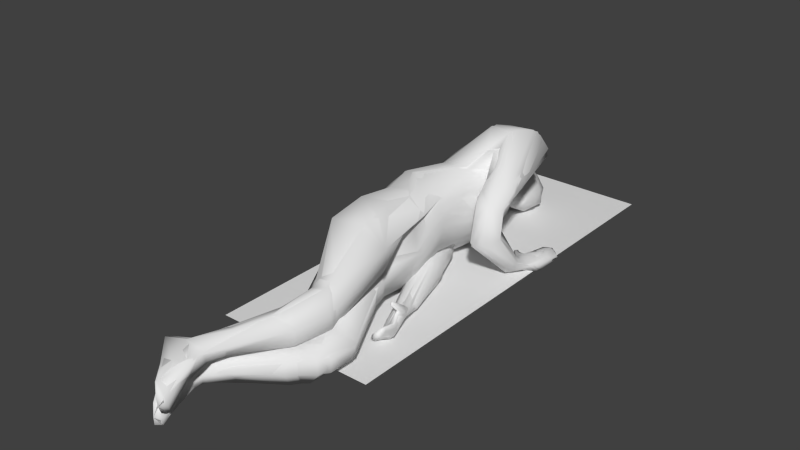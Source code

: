 # Source: corpse_security.blend  (saved by Blender 2.76.0; exported with 4.5.12 LTS)
import bpy
from mathutils import Matrix  # noqa: F401  (used for matrix-valued properties, if any)

bpy.ops.wm.read_factory_settings(use_empty=True)
scene = bpy.context.scene
scene.name = 'Scene'

# ---- collections
col_collection_1 = bpy.data.collections.new('Collection 1'); scene.collection.children.link(col_collection_1)

# ---- materials (node trees are filled in below, after node groups)
mat_material_001 = bpy.data.materials.new('Material.001')
mat_material_001.alpha_threshold = 0.0
mat_material_001.use_transparent_shadow = False
mat_material_001.roughness = 0.5
mat_material_001.specular_intensity = 0.0
mat_material_001.line_color = (0.0, 0.0, 0.0, 1.0)

# ---- material node trees

# ---- world
world_world = bpy.data.worlds.new('World'); scene.world = world_world
world_world.color = (0.05088, 0.05088, 0.05088)
world_world.use_sun_shadow = False
world_world.sun_shadow_jitter_overblur = 0.0
world_world.cycles.sampling_method = 'NONE'
world_world.cycles.sample_map_resolution = 256

# ---- meshes
me_cube_000 = bpy.data.meshes.new('Cube.000')
me_cube_000.from_pydata([(-0.1186, 0.5081, 0.2427), (0.4166, 0.9128, 0.5506), (0.1881, 0.5781, 0.3141), (-0.2784, 0.4899, 0.5915), (-0.3129, 1.083, 0.2626), (0.1201, 1.088, 0.1749), (0.3206, 0.4108, 0.6537), (0.02587, 0.5923, 0.2619), (-0.1718, 0.8155, 0.3142), (0.002358, 1.696, 0.3351), (-0.2415, 0.148, 0.06786), (0.1906, 0.1354, 0.1196), (0.3444, 0.0845, 0.5148), (-0.237, -0.2342, 0.1197), (0.02035, 0.0567, 0.003792), (-0.2615, 0.8822, 0.5447), (-0.3057, 1.53, 0.1852), (0.2869, 1.128, 0.235), (0.1687, 1.412, 0.1173), (-0.1831, 1.769, 0.3556), (-0.04442, 0.5416, 0.1965), (0.09928, 0.4853, 0.01952), (-0.3716, 1.334, 0.3933), (-0.1259, 1.567, 0.04941), (-0.3932, 0.1372, 0.3568), (-0.3215, -0.2039, 0.3891), (-0.1968, 1.95, 0.2576), (0.1265, -0.6194, 0.513), (0.2053, -0.3357, 0.1731), (-0.1774, -0.7192, 0.0204), (0.2132, -0.2593, 0.4429), (-0.1584, -0.7231, 0.3905), (0.2889, -1.119, 0.1452), (0.6047, -1.109, 0.1279), (0.6445, -1.121, 0.2882), (0.2732, -1.233, 0.2924), (0.4608, -1.18, 0.3785), (0.4095, -1.07, 0.03809), (0.5813, -1.514, 0.1505), (0.5733, -1.518, 0.3011), (0.331, -1.482, 0.3309), (0.3148, -1.306, 0.09054), (0.4523, -1.484, -0.001986), (0.2218, -1.359, 0.1811), (-0.1229, -2.155, 0.1051), (-0.4498, -2.144, 0.2594), (-0.4539, -2.152, 0.07663), (-0.218, -1.993, 0.119), (-0.1558, -2.066, 0.05026), (-0.2733, -2.011, 0.2084), (-0.2238, -2.068, 0.257), (-0.08801, -2.108, 0.189), (-0.1006, -2.318, 0.2321), (-0.2262, -2.445, 0.2575), (-0.1747, -2.488, 0.02659), (0.007272, -2.646, 0.2505), (0.03954, -2.661, 0.07503), (-0.07671, -2.614, -0.006951), (-8.081e-05, -2.699, 0.1447), (-0.2852, 1.454, 0.03631), (-0.3257, 1.207, 0.169), (-0.03467, 0.5059, 0.1155), (-0.1231, 1.459, -0.01415), (-0.09923, 0.9435, 0.2422), (0.1707, 0.7785, 0.1231), (-0.1119, 0.7288, 0.2692), (0.1076, 0.731, 0.2724), (0.3307, 0.4397, 0.1825), (0.2522, 0.4285, 0.006227), (0.1539, 0.4353, 0.2848), (0.2902, 0.3092, 0.2884), (0.4517, -0.3043, 0.1739), (0.5109, -0.454, 0.2215), (0.4055, -0.3385, -0.006417), (0.3664, -0.4654, 0.01842), (0.5422, -0.375, 0.1394), (0.562, -0.7611, 0.1412), (0.5684, -0.7183, 0.1986), (0.4536, -0.7429, 0.06238), (0.4905, -0.2697, 0.1528), (0.4787, -0.5035, 0.3128), (-0.1939, 2.281, 0.0004944), (-0.3198, 2.108, 0.2135), (0.01532, 1.881, 0.2406), (-0.06619, 2.425, -0.005516), (0.1096, 1.917, 0.1975), (0.06055, 2.161, 0.0409), (-0.222, 2.442, 0.07787), (-0.3273, 2.379, 0.101), (0.4504, -0.6151, 0.007474), (0.5784, -0.5778, 0.04556), (0.582, -0.5805, 0.186), (-0.2173, 1.132, -0.01959), (-0.002707, 1.029, 0.03227), (-0.3429, 0.9335, 0.1629), (0.009062, 0.869, 0.2159), (0.353, -0.3257, 0.1251), (0.4855, -0.2104, 0.09163), (0.1047, 0.3421, 0.9696), (0.402, 1.254, 0.8569), (-0.3187, 0.3045, 0.842), (0.1487, 1.383, 1.27), (0.08727, -0.3231, 0.5194), (0.352, 1.267, 0.9277), (0.1751, 1.76, 1.156), (-0.1123, 1.784, 0.8343), (0.243, 0.9359, 0.9983), (-0.06039, 0.9373, 0.9848), (0.3476, 1.46, 0.4846), (0.4139, 1.207, 0.5278), (-0.2898, 1.228, 0.6589), (-0.1916, 1.96, 0.4334), (0.1038, 1.746, 0.4712), (0.09327, 1.729, 0.6891), (-0.275, 1.614, 0.5722), (-0.1017, 0.1812, 0.9872), (-0.1082, -0.2496, 0.5201), (0.272, 0.3285, 0.8421), (-0.1089, -0.2007, 1.034), (0.1793, -0.2403, 0.5974), (0.3737, 1.55, 0.8045), (-0.1261, 1.837, 0.642), (-0.2793, 1.402, 0.87), (0.3226, 1.865, 0.9603), (-0.1555, 0.4896, 1.03), (-0.197, 0.9789, 0.8669), (-0.2657, -0.2645, 0.7692), (-0.09349, 2.067, 0.4989), (0.135, -0.5273, 0.494), (-0.1006, -0.587, 0.9744), (0.4056, -0.4767, 0.7905), (0.19, -0.4786, 1.001), (0.3905, -0.483, 0.5789), (0.4504, -1.173, 0.5412), (0.4384, -1.163, 0.3771), (0.2334, -1.117, 0.3645), (0.1797, -1.12, 0.6412), (0.3403, -1.11, 0.696), (0.2052, -1.422, 0.3143), (0.1264, -1.431, 0.5742), (0.3592, -1.538, 0.4895), (0.3564, -1.531, 0.3433), (0.08689, -1.175, 0.4832), (-0.1445, -2.119, 0.503), (-0.355, -2.167, 0.3051), (-0.3493, -2.205, 0.484), (0.1914, -1.705, 0.597), (-0.1902, -2.044, 0.3853), (-0.0978, -2.027, 0.3352), (-0.02142, -2.188, 0.4401), (0.00748, -2.097, 0.3726), (-0.002608, -2.335, 0.2856), (-0.1278, -2.459, 0.2454), (-0.0637, -2.539, 0.4629), (0.1083, -2.653, 0.207), (0.1499, -2.696, 0.3757), (0.03751, -2.666, 0.47), (0.1072, -2.723, 0.3027), (0.3911, 1.335, 1.29), (0.3896, 1.253, 0.9825), (0.4933, 1.652, 1.217), (0.4797, 1.516, 0.8804), (0.5929, 1.696, 0.9823), (0.3362, 1.165, 1.151), (0.6099, 1.142, 0.7801), (0.4138, 0.9328, 0.9061), (0.4662, 1.027, 0.7561), (0.486, 0.8375, 0.6454), (0.7392, 0.7727, 0.7892), (0.4782, 0.7204, 0.8592), (0.6639, 0.8184, 0.5893), (0.6289, 0.691, 0.8296), (0.7881, 0.6659, 0.5462), (0.4982, 0.7549, 0.4951), (0.5934, 0.4939, 0.4897), (0.7256, 1.196, -0.00822), (0.8323, 1.148, 0.08469), (0.6064, 1.326, 0.03208), (0.8455, 1.255, -0.002008), (0.6664, 1.258, 0.1233), (0.7555, 1.63, 0.06315), (0.8679, 1.56, 0.02453), (0.629, 1.145, 0.09893), (0.4882, 1.393, 0.03367), (-0.3485, 2.187, 0.3919), (-0.03262, 2.494, 0.3419), (-0.1886, 2.239, 0.4951), (0.06614, 2.01, 0.4412), (0.03467, 2.526, 0.211), (0.1934, 1.941, 0.2912), (0.01801, 2.341, 0.4253), (0.1727, 2.273, 0.2817), (-0.03081, 2.497, 0.09979), (-0.1334, 2.531, 0.268), (0.1335, 2.373, 0.0807), (-0.3336, 2.434, 0.2703), (-0.2027, 2.504, 0.3685), (0.6856, 1.623, 0.04515), (0.7716, 1.388, 0.1192), (0.6986, 1.015, 0.9647), (0.3917, 1.144, 0.8212), (0.5196, 1.021, 1.093), (0.6377, 1.159, 0.04588), (0.6617, 0.9628, 0.04094), (0.7791, 0.9801, 0.1643), (0.6881, 1.102, 0.156)], [], [(14, 10, 0), (2, 1, 6), (12, 119, 30), (24, 10, 13), (13, 10, 14), (18, 17, 5), (19, 23, 16), (59, 16, 23), (0, 8, 7), (11, 14, 7), (3, 15, 8), (22, 16, 60), (12, 11, 2), (108, 109, 17), (3, 125, 15), (114, 111, 19), (22, 60, 4), (110, 22, 15), (15, 22, 4), (28, 11, 12), (114, 16, 22), (8, 4, 63), (63, 5, 2), (0, 10, 24), (9, 112, 108), (23, 9, 18), (2, 5, 17), (83, 112, 9), (83, 9, 19), (1, 17, 109), (36, 34, 30), (33, 28, 30), (25, 13, 29), (37, 41, 32), (31, 29, 32), (28, 33, 37), (27, 31, 35), (39, 34, 36), (35, 32, 41), (33, 38, 42), (38, 33, 34), (35, 43, 40), (47, 41, 42), (49, 47, 46), (50, 51, 39), (48, 51, 44), (46, 47, 48), (50, 49, 45), (50, 45, 53), (40, 43, 49), (41, 47, 49), (38, 51, 48), (56, 44, 52), (57, 56, 58, 55, 53, 45, 46, 54), (58, 56, 55), (55, 56, 52), (152, 154, 157, 155, 156, 153, 145, 144), (44, 56, 57), (62, 23, 18), (69, 66, 65), (67, 64, 66), (65, 20, 69), (97, 67, 70), (97, 73, 68), (79, 70, 69), (96, 74, 72), (90, 91, 76), (91, 75, 72), (76, 77, 78), (90, 73, 75), (89, 78, 77), (75, 79, 80), (75, 97, 79), (81, 83, 26), (83, 81, 86), (26, 111, 184), (194, 189, 85), (85, 189, 83), (188, 192, 84, 87, 88, 195, 196, 193), (82, 184, 195), (192, 194, 84), (81, 82, 88), (74, 73, 89), (78, 89, 90), (74, 89, 91), (93, 62, 18), (60, 59, 92), (63, 4, 94), (92, 59, 62), (5, 95, 93), (62, 93, 92), (95, 5, 63), (65, 94, 20), (21, 94, 92), (64, 92, 93), (66, 93, 95), (20, 96, 71), (70, 79, 97), (20, 61, 96), (21, 68, 73), (6, 1, 99), (161, 159, 103), (105, 122, 104), (160, 104, 101), (117, 99, 106), (117, 12, 6), (100, 126, 118), (98, 115, 118), (103, 99, 120), (102, 128, 126), (123, 113, 105), (117, 98, 131), (123, 104, 160), (124, 106, 107), (124, 107, 125), (120, 99, 109), (121, 111, 114), (128, 102, 119), (121, 105, 113), (125, 122, 110), (107, 101, 122), (107, 106, 163), (116, 102, 126), (106, 103, 163), (100, 24, 25), (120, 108, 112), (187, 113, 112), (127, 121, 113), (99, 1, 109), (128, 132, 134), (132, 130, 133), (119, 117, 130), (131, 130, 117), (126, 142, 136), (137, 133, 130), (131, 129, 136), (128, 135, 142), (146, 137, 136), (146, 140, 133), (135, 138, 142), (141, 134, 133), (138, 135, 134), (146, 139, 143), (147, 144, 145), (150, 141, 140), (148, 138, 141), (146, 143, 149), (151, 148, 150), (148, 151, 152), (148, 147, 142), (147, 143, 139), (146, 149, 140), (151, 149, 155), (154, 155, 157), (156, 155, 149), (120, 123, 162), (163, 103, 159), (201, 171, 168), (166, 164, 170), (173, 174, 169), (170, 168, 172), (170, 164, 168), (166, 170, 167), (173, 170, 205), (202, 175, 203), (171, 174, 172), (165, 167, 173), (171, 169, 174), (176, 175, 178), (198, 180, 197), (177, 179, 197), (198, 176, 181), (177, 178, 175), (183, 179, 177), (127, 187, 190), (191, 190, 187), (127, 186, 184), (189, 187, 83), (185, 193, 196), (186, 196, 195), (188, 185, 190), (188, 194, 192), (190, 185, 196), (179, 198, 197), (161, 162, 164), (163, 165, 201), (162, 160, 199), (164, 200, 159), (162, 168, 164), (199, 160, 158), (165, 163, 159), (169, 201, 165), (166, 165, 200), (173, 202, 203), (173, 182, 202), (174, 203, 204), (25, 116, 126), (162, 123, 160), (119, 116, 102, 30), (102, 25, 31), (7, 14, 0), (60, 16, 59), (26, 19, 111), (25, 24, 13), (28, 14, 11), (62, 59, 23), (2, 11, 7), (0, 3, 8), (6, 12, 2), (18, 108, 17), (16, 114, 19), (114, 22, 110), (23, 19, 9), (125, 110, 15), (8, 15, 4), (30, 28, 12), (7, 8, 63), (7, 63, 2), (3, 0, 24), (18, 9, 108), (1, 2, 17), (26, 83, 19), (27, 36, 30), (34, 33, 30), (29, 14, 28), (31, 25, 29), (14, 29, 13), (35, 31, 32), (29, 28, 37), (37, 32, 29), (36, 27, 35), (37, 33, 42), (42, 41, 37), (39, 38, 34), (36, 35, 40), (40, 39, 36), (35, 41, 43), (48, 47, 42), (45, 49, 46), (39, 51, 38), (40, 50, 39), (50, 52, 51), (52, 50, 53), (50, 40, 49), (43, 41, 49), (42, 38, 48), (48, 44, 54), (46, 48, 54), (52, 44, 51), (54, 44, 57), (52, 53, 55), (69, 67, 66), (70, 67, 69), (67, 68, 64), (67, 97, 68), (21, 96, 61), (71, 96, 72), (75, 73, 97), (71, 79, 69), (74, 96, 73), (90, 89, 73), (91, 89, 77), (79, 71, 80), (71, 72, 80), (75, 80, 72), (85, 83, 86), (82, 26, 184), (86, 194, 85), (26, 82, 81), (84, 194, 86), (87, 81, 88), (87, 84, 81), (88, 82, 195), (86, 81, 84), (90, 75, 91), (77, 76, 91), (76, 78, 90), (72, 74, 91), (94, 60, 92), (65, 63, 94), (60, 94, 4), (18, 5, 93), (65, 95, 63), (20, 94, 61), (21, 61, 94), (68, 21, 92), (64, 68, 92), (66, 64, 93), (65, 66, 95), (69, 20, 71), (96, 21, 73), (98, 124, 115), (117, 6, 99), (120, 161, 103), (158, 160, 101), (98, 117, 106), (124, 98, 106), (121, 127, 111), (117, 119, 12), (115, 100, 118), (131, 98, 118), (116, 119, 102), (101, 163, 158), (100, 124, 125), (104, 122, 101), (108, 120, 109), (3, 100, 125), (105, 121, 114), (114, 110, 122), (123, 105, 104), (132, 128, 119), (125, 107, 122), (105, 114, 122), (101, 107, 163), (126, 100, 25), (124, 100, 115), (113, 120, 112), (113, 123, 120), (103, 106, 99), (24, 100, 3), (83, 187, 112), (187, 127, 113), (135, 128, 134), (134, 132, 133), (132, 119, 130), (118, 126, 129), (129, 131, 118), (129, 126, 136), (131, 137, 130), (137, 131, 136), (126, 128, 142), (139, 146, 136), (137, 146, 133), (140, 141, 133), (141, 138, 134), (136, 142, 139), (143, 147, 145), (149, 150, 140), (150, 148, 141), (147, 148, 144), (144, 148, 152), (138, 148, 142), (142, 147, 139), (143, 153, 149), (145, 153, 143), (151, 150, 149), (155, 154, 151), (153, 156, 149), (151, 154, 152), (161, 120, 162), (171, 201, 169), (167, 165, 166), (199, 201, 168), (165, 173, 169), (170, 173, 167), (182, 173, 205), (205, 172, 204), (168, 171, 172), (202, 177, 175), (179, 205, 176), (204, 203, 176), (198, 179, 176), (178, 197, 181), (197, 180, 181), (182, 183, 202), (182, 179, 183), (205, 179, 182), (202, 183, 177), (189, 191, 187), (111, 127, 184), (191, 189, 194), (127, 190, 186), (188, 191, 194), (193, 185, 188), (184, 186, 195), (191, 188, 190), (186, 190, 196), (176, 178, 181), (180, 198, 181), (177, 197, 178), (158, 163, 201), (168, 162, 199), (161, 164, 159), (201, 199, 158), (200, 165, 159), (164, 166, 200), (174, 173, 203), (176, 205, 204), (176, 203, 175), (172, 174, 204), (172, 205, 170), (27, 102, 31), (27, 30, 102), (102, 116, 25)])
me_cube_000.polygons.foreach_set('use_smooth', [True] * 394)
me_cube_000.materials.append(mat_material_001)
me_cube_000.use_remesh_preserve_volume = False
me_cube_000.use_remesh_preserve_attributes = False
me_cube_000.use_mirror_vertex_groups = False
me_cube_000.update()
me_cube_002 = bpy.data.meshes.new('Cube.002')
me_cube_002.from_pydata([(0.2868, 1.112, 0.2687), (0.02782, 1.624, 0.2894), (-0.1186, 0.5081, 0.2427), (0.2064, 0.4721, 0.3099), (-0.3572, 1.253, 0.428), (0.3441, 0.9031, 0.425), (0.2024, 0.807, 0.2756), (-0.2507, 0.4923, 0.4959), (-0.3248, 1.109, 0.2957), (0.1313, 1.096, 0.1855), (-0.3097, 1.537, 0.1579), (-0.02113, 1.554, 0.07062), (-0.348, 1.253, 0.2935), (0.09017, -0.3231, 0.5169), (0.1454, 1.179, 0.1523), (-0.341, 1.137, 0.4753), (0.295, 0.4611, 0.5527), (-0.3289, 1.439, 0.2275), (0.09811, 1.374, 0.08571), (-0.1566, 1.613, 0.1639), (0.01707, 0.7351, 0.2621), (-0.1718, 0.8155, 0.3142), (-0.1966, 1.771, 0.375), (0.009771, 1.766, 0.3348), (-0.2415, 0.148, 0.06786), (0.1906, 0.1354, 0.1196), (0.3003, 0.08793, 0.3515), (-0.237, -0.2342, 0.1197), (0.1863, -0.2322, 0.1534), (0.01195, -0.2156, -0.01061), (0.2135, -0.232, 0.4457), (-0.2615, 0.8822, 0.5447), (-0.01605, 0.1379, 0.02503), (0.4335, -1.098, 0.4226), (-0.2665, 1.59, 0.2586), (0.2873, 1.15, 0.2084), (0.2433, 1.378, 0.1384), (-0.1127, 1.763, 0.339), (-0.09437, 0.6329, 0.1999), (0.008177, 0.6908, 0.001575), (-0.3494, 1.438, 0.3817), (-0.1581, 1.561, 0.05214), (-0.1006, 0.9439, 0.2514), (0.01848, 0.5066, 0.2332), (-0.3746, 0.1259, 0.2979), (-0.3241, -0.2438, 0.3518), (-0.2171, 1.967, 0.3027), (-0.03234, 1.906, 0.2229), (-0.1568, 1.944, 0.2327), (0.1265, -0.6194, 0.513), (-0.2094, -0.7275, 0.1181), (0.2971, -0.5149, 0.1887), (-0.1534, -0.6945, 0.001824), (0.3434, -0.5242, 0.3956), (-0.1584, -0.7231, 0.3905), (0.2889, -1.119, 0.1452), (0.5679, -1.029, 0.1361), (0.4042, -1.058, 0.03845), (0.6049, -1.054, 0.3436), (0.2555, -1.152, 0.3091), (0.451, -1.205, 0.3586), (0.3035, -1.231, 0.1281), (0.6034, -1.145, 0.1181), (0.4203, -1.169, 0.01991), (0.6478, -1.145, 0.2602), (0.2696, -1.264, 0.294), (0.4376, -1.357, 0.3656), (0.3081, -1.296, 0.1023), (0.5994, -1.385, 0.1156), (0.4581, -1.321, -0.004946), (0.628, -1.407, 0.2738), (0.2451, -1.296, 0.2796), (0.3326, -1.482, 0.3266), (0.2947, -1.428, 0.06177), (0.4572, -1.635, 0.154), (0.4075, -1.551, 0.01335), (0.4502, -1.63, 0.2984), (0.2267, -1.356, 0.169), (0.2757, -1.54, 0.3329), (0.2532, -1.488, 0.06477), (0.3924, -1.694, 0.1501), (0.3559, -1.612, 0.009811), (0.3802, -1.688, 0.2978), (0.1878, -1.413, 0.2048), (-0.2459, -2.124, 0.2672), (-0.2791, -2.039, 0.1106), (-0.1158, -2.115, 0.09347), (-0.2795, -2.127, 0.04176), (-0.09123, -2.14, 0.1802), (-0.2909, -2.027, 0.2178), (-0.4339, -2.215, 0.2867), (-0.4352, -2.11, 0.1202), (-0.4617, -2.195, 0.05618), (-0.4472, -2.099, 0.229), (-0.02781, -1.824, 0.0991), (0.04577, -1.9, 0.05256), (-0.07544, -1.773, 0.205), (-0.01347, -1.844, 0.2923), (0.07129, -1.945, 0.1517), (0.06161, -1.936, 0.2597), (-0.1181, -2.346, 0.2488), (-0.0977, -2.31, 0.08931), (-0.1876, -2.352, 0.03617), (-0.09126, -2.314, 0.1783), (-0.2262, -2.445, 0.2575), (-0.2429, -2.436, 0.04241), (0.02565, -2.624, 0.2449), (0.03496, -2.643, 0.05786), (-0.06981, -2.607, -0.005808), (0.05676, -2.647, 0.1401), (-0.02285, -2.669, 0.2503), (-0.01364, -2.687, 0.06048), (-0.08036, -2.617, -0.005891), (-8.081e-05, -2.699, 0.1447), (-0.3123, 1.059, 0.2246), (0.08223, 1.034, 0.1846), (-0.2852, 1.454, 0.03631), (-0.06022, 1.455, 0.005157), (-0.3234, 1.165, 0.2109), (0.09128, 1.153, 0.1093), (-0.3142, 1.314, 0.1253), (0.05168, 1.314, 0.03546), (0.1897, 0.5224, 0.004352), (0.01617, 0.3947, 0.1376), (-0.1707, 1.451, -0.01301), (-0.1124, 0.9472, 0.2302), (0.1743, 0.7841, 0.1476), (0.08899, 0.7279, 0.278), (0.08588, 0.734, 0.01582), (-0.06866, 0.6448, 0.2687), (0.1434, 0.76, 0.08369), (0.0155, 0.6826, 0.2791), (0.112, 0.2005, 0.1317), (0.2684, 0.344, -0.007582), (0.1439, 0.7358, 0.2372), (-0.08092, 0.6302, 0.06822), (0.2478, 0.5698, 0.1926), (0.1379, 0.4819, 0.2734), (0.2213, 0.544, 0.04342), (0.02563, 0.4006, 0.1924), (0.2464, 0.559, 0.1229), (0.08044, 0.4339, 0.2456), (0.3828, -0.2915, -0.01246), (0.3686, -0.342, 0.124), (0.1995, 0.5047, 0.2544), (0.09492, 0.4416, 0.0384), (0.3512, 0.4053, 0.2074), (0.2524, 0.3062, 0.2913), (0.3056, 0.3703, 0.03796), (0.1269, 0.2086, 0.1759), (0.3417, 0.3906, 0.1286), (0.1917, 0.2496, 0.2563), (0.3181, 0.3331, 0.2685), (0.1787, 0.2517, 0.02478), (0.4847, -0.2364, 0.09922), (0.4623, -0.2757, 0.164), (0.4097, -0.274, 0.001983), (0.3861, -0.3331, 0.1437), (0.4613, -0.2536, 0.06109), (0.4335, -0.3051, 0.1699), (0.4007, -0.51, 0.03302), (0.441, -0.4764, -0.007783), (0.4832, -0.256, 0.1452), (0.3689, -0.3316, 0.05046), (0.4178, -0.3958, -0.01126), (0.3646, -0.4216, 0.06431), (0.5289, -0.3468, 0.1234), (0.4855, -0.4774, 0.3228), (0.4478, -0.3836, 0.01146), (0.4005, -0.4314, 0.118), (0.5015, -0.3624, 0.07477), (0.4546, -0.4112, 0.1829), (0.4839, -0.7139, 0.03624), (0.4505, -0.7216, 0.08078), (0.4662, -0.4804, 0.3114), (0.3603, -0.4451, 0.02591), (0.5403, -0.4323, 0.1326), (0.5101, -0.4689, 0.2004), (0.4849, -0.4574, 0.005885), (0.4511, -0.4988, 0.09431), (0.5297, -0.4406, 0.06709), (0.4899, -0.4811, 0.1707), (0.488, -0.3657, 0.2326), (0.5165, -0.3509, 0.2018), (0.537, -0.4694, 0.1963), (0.3985, -0.5145, 0.007525), (0.5746, -0.685, 0.1539), (0.5655, -0.6892, 0.2005), (0.5314, -0.7327, 0.08891), (0.4972, -0.7512, 0.1374), (0.5675, -0.7263, 0.1218), (0.5482, -0.7381, 0.1876), (0.5694, -0.7486, 0.1595), (0.5269, -0.7618, 0.112), (0.5872, -0.6963, 0.1958), (0.4567, -0.7317, 0.04899), (0.4702, -0.3742, 0.2282), (0.5073, -0.3489, 0.2264), (0.5448, -0.3814, 0.1984), (0.4853, -0.4179, 0.2322), (0.5356, -0.4187, 0.1944), (0.5119, -0.4483, 0.2236), (0.4914, -0.4463, 0.2196), (0.5279, -0.4494, 0.2171), (0.4688, -0.4833, 0.297), (0.4729, -0.4779, 0.3195), (0.4948, -0.4933, 0.3177), (0.4754, -0.5004, 0.3062), (0.4737, -0.4953, 0.2922), (0.4825, -0.5005, 0.314), (0.507, -0.5001, 0.3089), (0.4867, -0.511, 0.2873), (0.4831, -0.4997, 0.2842), (0.4957, -0.5133, 0.2951), (-0.155, 2.323, -0.001043), (-0.2818, 2.046, 0.2341), (-0.07066, 1.979, 0.1608), (-0.005568, 2.361, -0.005648), (-0.1789, 2.015, 0.177), (0.1068, 1.91, 0.2241), (0.108, 1.946, 0.167), (-0.3312, 2.151, 0.2068), (-0.1105, 2.157, 0.03331), (-0.2416, 2.168, 0.0951), (0.06055, 2.161, 0.0409), (-0.2763, 2.436, 0.1061), (-0.1674, 2.45, 0.04891), (-0.222, 2.442, 0.07787), (-0.0861, 2.441, 0.0151), (-0.3401, 2.346, 0.1107), (-0.2521, 2.348, 0.04403), (0.4611, -0.6229, 0.006292), (0.5092, -0.6269, 0.09262), (0.4577, -0.6195, 0.03536), (0.5926, -0.5774, 0.1777), (0.5825, -0.5534, 0.1273), (0.548, -0.5847, 0.01809), (0.4923, -0.5907, -0.002033), (0.5868, -0.5715, 0.07033), (0.5676, -0.5772, 0.1829), (0.5513, -0.6096, 0.158), (-0.1858, 0.8414, 0.2685), (-0.133, 1.057, -0.01048), (0.0233, 0.9844, 0.08459), (-0.2892, 1.038, 0.05704), (0.0228, 0.9059, 0.171), (-0.3291, 0.9766, 0.1293), (-0.03424, 1.045, 0.009654), (-0.2333, 1.093, -0.007306), (-0.01065, 0.8611, 0.2241), (-0.3442, 0.9324, 0.1874), (0.354, -0.2337, 0.1706), (0.4747, -0.1474, 0.1287), (0.4508, -0.1713, 0.1659), (0.4342, -0.1343, 0.03906), (0.3861, -0.1515, 0.01092), (0.3247, -0.2193, 0.06943), (0.3318, -0.2411, 0.1555), (0.4114, -0.2056, 0.1795), (0.3535, -0.1692, 0.00637), (0.4657, -0.1207, 0.07269), (0.396, 1.231, 0.8263), (0.1076, 1.722, 0.7038), (-0.1961, 0.5081, 1.005), (0.1286, 0.4721, 0.9615), (-0.271, 1.348, 0.8685), (0.4089, 0.9739, 0.7559), (0.426, 0.9622, 0.5757), (0.3118, 0.9265, 0.9086), (-0.2973, 0.4923, 0.8669), (0.1629, 1.343, 1.262), (0.3467, 1.257, 0.9284), (0.2024, 1.777, 1.153), (0.3233, 1.808, 0.8873), (0.1291, 1.484, 1.248), (0.08727, -0.3231, 0.5194), (0.3625, 1.34, 0.8971), (-0.264, 1.221, 0.8685), (0.2596, 0.4546, 0.8844), (0.1541, 1.672, 1.189), (0.3751, 1.551, 0.8196), (-0.02203, 1.801, 0.868), (0.3073, 0.4494, 0.7544), (0.15, 0.8804, 1.015), (-0.2762, 0.4993, 0.6812), (-0.06039, 0.9373, 0.9848), (0.3476, 1.46, 0.4846), (-0.2859, 1.509, 0.598), (0.4297, 1.218, 0.5202), (-0.2913, 1.3, 0.6439), (-0.2176, 1.79, 0.5245), (0.09245, 1.791, 0.4636), (-0.1426, 1.83, 0.6508), (0.06413, 1.825, 0.6125), (0.1551, 1.674, 0.4764), (-0.2647, 1.642, 0.5655), (0.396, 1.194, 0.5321), (-0.2797, 1.179, 0.6675), (-0.1017, 0.1812, 0.9872), (0.3055, 0.1704, 0.8336), (-0.1082, -0.2496, 0.5201), (0.2499, 0.08793, 0.7522), (0.3323, 0.05147, 0.559), (-0.3954, 0.1563, 0.4676), (-0.1089, -0.2007, 1.034), (0.3474, -0.1766, 0.7986), (0.1639, -0.1819, 1.001), (0.1892, -0.232, 0.6394), (0.1829, -0.2699, 0.5403), (-0.3027, -0.1808, 0.5191), (-0.1955, 0.9544, 0.8818), (0.1275, 0.1716, 0.9749), (0.1875, -0.9917, 0.4109), (-0.1549, 1.743, 0.8434), (0.4153, 1.29, 0.8621), (0.382, 1.53, 0.7672), (-0.05292, 1.828, 0.6368), (0.4661, 0.8797, 0.98), (0.721, 0.9514, 0.9084), (-0.2613, 1.535, 0.8318), (0.3136, 1.871, 1.001), (0.2792, 1.149, 1.14), (-0.07238, 0.5066, 1.03), (-0.3122, 0.169, 0.8481), (-0.2152, 0.9376, 0.7065), (-0.2715, -0.2547, 0.7587), (-0.202, 1.978, 0.4209), (0.06921, 1.916, 0.323), (-0.1324, 2.051, 0.4846), (0.06679, 2.005, 0.4357), (-0.3544, 2.21, 0.3839), (-0.03813, 2.063, 0.4875), (0.135, -0.5273, 0.494), (-0.1006, -0.587, 0.9744), (0.4056, -0.4767, 0.7905), (0.2027, -0.5121, 0.9864), (0.3905, -0.483, 0.5789), (-0.1202, -0.5805, 0.6817), (0.1423, -1.042, 0.6737), (0.4128, -0.9833, 0.5759), (0.2989, -1.013, 0.7288), (0.3965, -0.9633, 0.4313), (0.04163, -1.041, 0.5363), (0.2354, -1.087, 0.3758), (0.1831, -1.13, 0.6421), (0.4417, -1.106, 0.5523), (0.3442, -1.123, 0.6979), (0.4282, -1.084, 0.4057), (0.08213, -1.116, 0.5028), (0.2292, -1.198, 0.335), (0.1722, -1.246, 0.6253), (0.4589, -1.22, 0.5254), (0.3478, -1.238, 0.6861), (0.4441, -1.196, 0.3656), (0.06208, -1.23, 0.4735), (0.219, -1.387, 0.3253), (0.1335, -1.391, 0.5846), (0.3644, -1.521, 0.497), (0.2736, -1.481, 0.6362), (0.3739, -1.495, 0.3551), (0.06249, -1.32, 0.4511), (0.185, -1.457, 0.3027), (0.1147, -1.46, 0.5675), (0.3223, -1.597, 0.483), (0.2445, -1.555, 0.6238), (0.3268, -1.571, 0.3371), (0.04587, -1.386, 0.4285), (-0.152, -2.142, 0.2907), (-0.1781, -2.084, 0.4609), (-0.01318, -2.159, 0.4569), (-0.1738, -2.183, 0.5138), (0.00719, -2.168, 0.3661), (-0.1956, -2.055, 0.3579), (-0.3396, -2.232, 0.2656), (-0.3335, -2.157, 0.4471), (-0.3556, -2.251, 0.4973), (-0.3513, -2.127, 0.3425), (-0.0274, -1.862, 0.5333), (0.06657, -1.919, 0.5686), (-0.08858, -1.806, 0.4368), (-0.0068, -1.834, 0.3415), (0.1056, -1.932, 0.4644), (0.09362, -1.903, 0.3601), (-0.02059, -2.361, 0.2652), (0.007644, -2.351, 0.4273), (-0.07877, -2.404, 0.477), (0.00948, -2.34, 0.3387), (-0.1278, -2.459, 0.2454), (-0.1333, -2.486, 0.4595), (0.1267, -2.633, 0.2153), (0.146, -2.682, 0.3957), (0.04426, -2.66, 0.4696), (0.1635, -2.671, 0.3132), (0.07855, -2.676, 0.2049), (0.09791, -2.726, 0.3881), (0.03385, -2.67, 0.4686), (0.1072, -2.723, 0.3027), (0.3859, 1.317, 1.282), (0.379, 1.22, 1.021), (0.4951, 1.7, 1.166), (0.5389, 1.692, 0.9262), (0.4337, 1.43, 1.286), (0.4277, 1.342, 0.9713), (0.4868, 1.583, 1.255), (0.4797, 1.516, 0.8804), (0.7339, 0.7399, 0.7726), (0.4945, 0.6954, 0.8425), (0.5884, 1.707, 1.051), (0.4001, 1.172, 1.189), (0.6048, 1.052, 0.7312), (0.4434, 0.9991, 0.7787), (0.7121, 0.9818, 0.8535), (0.4394, 0.8969, 0.9455), (0.6602, 1.019, 0.7783), (0.4187, 0.9466, 0.85), (0.5674, 0.516, 0.4989), (0.7841, 0.6396, 0.5464), (0.501, 1.007, 0.7341), (0.6109, 0.8882, 0.9729), (0.6376, 0.8734, 0.6), (0.486, 0.8375, 0.6454), (0.7278, 0.7702, 0.7275), (0.4712, 0.7142, 0.815), (0.6867, 0.8376, 0.6357), (0.4581, 0.7633, 0.7357), (0.8206, 1.106, 0.09389), (0.7155, 1.152, 0.003217), (0.6618, 0.805, 0.6623), (0.6289, 0.691, 0.8296), (0.6388, 0.8286, 0.5451), (0.5039, 0.7446, 0.508), (0.764, 0.7008, 0.5473), (0.5358, 0.5511, 0.4959), (0.7021, 0.7787, 0.5413), (0.4989, 0.6559, 0.4931), (0.5564, 0.7965, 0.4978), (0.7002, 0.5424, 0.513), (0.6701, 1.113, 0.1504), (0.6296, 1.141, 0.08857), (0.7936, 1.104, 0.1165), (0.6893, 1.154, 0.01248), (0.7171, 1.115, 0.141), (0.6419, 1.153, 0.05087), (0.8289, 1.309, -0.0003575), (0.8623, 1.295, 0.07247), (0.6341, 1.132, 0.1215), (0.779, 1.138, 0.03933), (0.8461, 1.214, 0.08466), (0.7909, 1.216, -0.006795), (0.6608, 1.233, 0.1307), (0.4879, 1.368, 0.05338), (0.7996, 1.219, 0.09842), (0.7324, 1.245, -0.004939), (0.7182, 1.23, 0.1231), (0.6498, 1.257, 0.01896), (0.8601, 1.547, 0.0519), (0.8403, 1.556, 0.0001452), (0.4811, 1.369, 0.03182), (0.833, 1.232, -0.003317), (0.6703, 1.314, 0.1011), (0.6292, 1.335, 0.03261), (0.8173, 1.301, 0.1041), (0.7531, 1.327, 0.01847), (0.7351, 1.312, 0.1172), (0.6661, 1.335, 0.02414), (0.5816, 1.236, 0.04309), (0.5956, 1.235, 0.08521), (0.6235, 1.348, 0.05584), (0.8538, 1.31, 0.00703), (0.7116, 1.566, 0.07384), (0.6778, 1.577, 0.04225), (0.8, 1.587, 0.06452), (0.7804, 1.607, 0.009051), (0.7541, 1.596, 0.07977), (0.7112, 1.617, 0.02906), (0.7283, 1.626, 0.0603), (0.7914, 1.618, 0.04629), (0.6741, 1.588, 0.06254), (0.8671, 1.56, 0.0204), (0.594, 1.235, 0.02714), (0.5762, 1.23, 0.0681), (0.5965, 1.275, 0.09707), (0.5963, 1.281, 0.01982), (0.6128, 1.303, 0.07615), (0.6024, 1.32, 0.03247), (0.6127, 1.308, 0.01854), (0.6029, 1.328, 0.04767), (0.4927, 1.371, 0.02261), (0.4806, 1.367, 0.04258), (0.4987, 1.384, 0.05414), (0.492, 1.389, 0.03211), (0.4998, 1.382, 0.0211), (0.4921, 1.39, 0.04252), (0.5138, 1.39, 0.05504), (0.5132, 1.398, 0.02446), (0.5123, 1.386, 0.02091), (0.5149, 1.401, 0.03605), (-0.2981, 2.105, 0.4066), (0.000771, 2.478, 0.3332), (-0.1569, 2.171, 0.5022), (0.05819, 2.108, 0.4373), (0.0965, 2.463, 0.2135), (-0.03864, 2.155, 0.4782), (0.184, 1.925, 0.2654), (0.1616, 1.965, 0.3418), (0.192, 1.969, 0.2416), (0.1887, 2.027, 0.3403), (-0.2053, 2.277, 0.4771), (0.05966, 2.326, 0.3987), (-0.07524, 2.334, 0.4522), (0.1751, 2.207, 0.1388), (0.1727, 2.273, 0.2817), (-0.2833, 2.475, 0.2278), (-0.06131, 2.501, 0.1119), (-0.1877, 2.525, 0.2962), (-0.0788, 2.539, 0.2391), (-0.1334, 2.531, 0.268), (-0.01303, 2.487, 0.09601), (0.002492, 2.53, 0.2053), (0.08647, 2.428, 0.07697), (-0.3439, 2.405, 0.2884), (-0.208, 2.478, 0.3943), (-0.1039, 2.496, 0.3622), (0.8604, 1.435, 0.01372), (0.7667, 1.467, 0.01376), (0.8346, 1.432, -0.000106), (0.6481, 1.468, 0.06455), (0.691, 1.44, 0.08788), (0.8095, 1.444, 0.09423), (0.8611, 1.421, 0.06123), (0.7454, 1.454, 0.1084), (0.6522, 1.457, 0.04229), (0.6887, 1.476, 0.0266), (0.3927, 1.032, 0.978), (0.6978, 1.166, 0.9199), (0.546, 1.212, 0.8099), (0.6432, 1.089, 1.043), (0.4435, 1.174, 0.806), (0.5587, 1.04, 1.077), (0.6442, 1.218, 0.836), (0.6744, 1.117, 0.9895), (0.3744, 1.137, 0.8371), (0.4905, 1.014, 1.092), (0.6305, 0.9833, 0.06047), (0.6285, 1.051, 0.1991), (0.6023, 1.037, 0.1585), (0.7218, 1.021, 0.2149), (0.7628, 0.9913, 0.1858), (0.7319, 0.964, 0.08532), (0.6512, 0.9696, 0.048), (0.6039, 1.018, 0.108), (0.7776, 0.9724, 0.1571), (0.68, 1.037, 0.2321), (-0.8547, -1.211, 0.001436), (0.8137, -1.211, 0.001436), (-0.8547, 3.107, 0.001436), (0.8137, 3.107, 0.001436)], [], [(32, 24, 2, 43), (16, 5, 267, 282), (18, 14, 119, 121), (17, 10, 116, 120), (34, 10, 17, 40), (120, 118, 12, 17), (289, 4, 15, 297), (3, 6, 5, 16), (43, 20, 6, 3), (23, 291, 294, 1), (22, 290, 326, 46), (26, 302, 308, 30), (16, 282, 302, 26), (44, 24, 27, 45), (29, 27, 24, 32), (308, 300, 13, 30), (18, 36, 35, 14), (22, 37, 19, 34), (13, 45, 54, 49), (11, 41, 19, 1), (28, 29, 32, 25), (37, 22, 46, 48), (42, 8, 114, 125), (124, 116, 10, 41), (14, 9, 115, 119), (2, 21, 20, 43), (25, 32, 43, 3), (7, 31, 21, 2), (40, 17, 12, 4), (35, 288, 296, 0), (26, 25, 3, 16), (36, 286, 288, 35), (284, 324, 31, 7), (34, 295, 290, 22), (287, 40, 4, 289), (41, 10, 34, 19), (49, 53, 30, 13), (37, 23, 1, 19), (4, 12, 8, 15), (324, 297, 15, 31), (31, 15, 8, 21), (30, 28, 25, 26), (295, 34, 40, 287), (21, 8, 42, 20), (14, 35, 0, 9), (20, 42, 9, 6), (45, 309, 303, 44), (7, 2, 24, 44), (1, 294, 286, 36), (11, 1, 36, 18), (6, 9, 0, 5), (44, 303, 284, 7), (48, 46, 215, 218), (218, 216, 47, 48), (47, 327, 291, 23), (48, 47, 23, 37), (5, 0, 296, 267), (33, 58, 53, 49), (58, 56, 51, 53), (53, 51, 28, 30), (29, 28, 51, 52), (45, 27, 50, 54), (52, 50, 27, 29), (63, 61, 55, 57), (57, 56, 62, 63), (54, 50, 55, 59), (52, 51, 56, 57), (57, 55, 50, 52), (49, 54, 59, 33), (65, 61, 67, 71), (66, 70, 64, 60), (33, 59, 65, 60), (64, 62, 56, 58), (60, 64, 58, 33), (59, 55, 61, 65), (75, 73, 67, 69), (69, 68, 74, 75), (63, 62, 68, 69), (69, 67, 61, 63), (60, 65, 71, 66), (70, 68, 62, 64), (77, 73, 79, 83), (78, 82, 76, 72), (66, 71, 77, 72), (76, 74, 68, 70), (72, 76, 70, 66), (71, 67, 73, 77), (97, 96, 89, 84), (95, 94, 79, 81), (75, 74, 80, 81), (81, 79, 73, 75), (72, 77, 83, 78), (82, 80, 74, 76), (89, 85, 91, 93), (99, 98, 80, 82), (97, 99, 82, 78), (96, 94, 85, 89), (95, 98, 86, 87), (90, 93, 91, 92), (100, 103, 88, 84), (92, 91, 85, 87), (84, 89, 93, 90), (84, 90, 104, 100), (78, 83, 96, 97), (87, 85, 94, 95), (88, 86, 98, 99), (84, 88, 99, 97), (83, 79, 94, 96), (81, 80, 98, 95), (105, 102, 108, 112), (13, 300, 309, 45), (109, 107, 101, 103), (87, 86, 101, 102), (92, 87, 102, 105), (103, 101, 86, 88), (112, 111, 113, 110, 104, 90, 92, 105), (110, 113, 109, 106), (108, 107, 111, 112), (113, 111, 107, 109), (106, 109, 103, 100), (387, 393, 396, 394, 395, 388, 375, 373), (102, 101, 107, 108), (100, 104, 110, 106), (121, 117, 11, 18), (41, 11, 117, 124), (118, 114, 8, 12), (125, 115, 9, 42), (145, 123, 38, 135), (141, 137, 127, 131), (130, 126, 136, 140), (135, 39, 122, 145), (129, 38, 123, 139), (144, 136, 126, 134), (139, 123, 132, 149), (152, 146, 136, 144), (148, 133, 122, 138), (141, 139, 149, 151), (144, 137, 147, 152), (150, 148, 138, 140), (140, 138, 128, 130), (134, 127, 137, 144), (131, 129, 139, 141), (138, 122, 39, 128), (252, 260, 146, 152), (255, 259, 133, 148), (258, 251, 157, 159), (252, 253, 155, 162), (254, 255, 148, 150), (256, 257, 132, 153), (145, 122, 133, 153), (140, 136, 146, 150), (151, 147, 137, 141), (153, 132, 123, 145), (168, 164, 142, 156), (159, 157, 169, 171), (181, 177, 201, 202), (170, 168, 156, 158), (175, 165, 143, 163), (198, 200, 176, 166), (251, 257, 143, 157), (256, 259, 142, 163), (254, 260, 154, 158), (258, 253, 147, 151), (162, 155, 182, 197), (180, 178, 168, 170), (185, 160, 165, 175), (159, 171, 199, 196), (170, 166, 176, 180), (175, 164, 161, 185), (184, 176, 200, 203), (157, 143, 165, 169), (163, 142, 164, 175), (158, 154, 166, 170), (240, 239, 177, 181), (238, 235, 186, 190), (231, 237, 172, 195), (232, 233, 173, 189), (234, 235, 176, 184), (236, 237, 161, 178), (171, 169, 179, 181), (178, 161, 164, 168), (196, 182, 155, 159), (169, 165, 160, 179), (193, 189, 173, 195), (192, 191, 189, 193), (194, 187, 191, 192), (186, 194, 192, 190), (190, 192, 193, 188), (188, 193, 195, 172), (231, 233, 160, 185), (238, 236, 178, 180), (234, 239, 187, 194), (240, 232, 189, 191), (199, 202, 212, 208), (202, 201, 211, 212), (204, 174, 182, 196), (213, 211, 201, 203), (197, 182, 174, 205), (198, 183, 167, 206), (166, 154, 183, 198), (197, 183, 154, 162), (203, 201, 177, 184), (171, 181, 202, 199), (205, 174, 207, 209), (208, 207, 174, 204), (209, 207, 211, 213), (212, 211, 207, 208), (209, 206, 167, 205), (213, 210, 206, 209), (203, 200, 210, 213), (196, 199, 208, 204), (206, 210, 200, 198), (205, 167, 183, 197), (223, 222, 216, 218), (220, 216, 222, 224), (46, 326, 497, 215), (224, 510, 505, 220), (220, 505, 503, 219), (220, 219, 47, 216), (219, 503, 327, 47), (230, 214, 222, 223), (229, 520, 512, 225), (217, 214, 226, 228), (218, 215, 221, 223), (215, 497, 330, 221), (515, 513, 226, 227, 225, 512, 514, 516), (226, 513, 517, 228), (217, 519, 510, 224), (230, 229, 225, 227), (227, 226, 214, 230), (221, 330, 520, 229), (224, 222, 214, 217), (228, 517, 519, 217), (223, 221, 229, 230), (191, 187, 239, 240), (180, 176, 235, 238), (185, 161, 237, 231), (179, 160, 233, 232), (194, 186, 235, 234), (188, 172, 237, 236), (195, 173, 233, 231), (190, 188, 236, 238), (184, 177, 239, 234), (181, 179, 232, 240), (243, 247, 117, 121), (120, 116, 248, 244), (125, 114, 250, 241), (119, 115, 249, 245), (242, 248, 116, 124), (246, 250, 114, 118), (121, 119, 245, 243), (124, 117, 247, 242), (244, 246, 118, 120), (241, 249, 115, 125), (129, 241, 250, 38), (38, 250, 246, 135), (135, 246, 244, 39), (39, 244, 248, 128), (128, 248, 242, 130), (130, 242, 247, 126), (126, 247, 243, 134), (134, 243, 245, 127), (127, 245, 249, 131), (131, 249, 241, 129), (162, 154, 260, 252), (156, 142, 259, 255), (151, 149, 251, 258), (152, 147, 253, 252), (158, 156, 255, 254), (163, 143, 257, 256), (149, 132, 257, 251), (153, 133, 259, 256), (150, 146, 260, 254), (159, 155, 253, 258), (311, 322, 263, 298), (278, 282, 267, 266), (280, 404, 402, 276), (279, 403, 399, 272), (313, 319, 279, 272), (403, 279, 274, 401), (289, 297, 277, 265), (264, 278, 266, 268), (322, 264, 268, 283), (293, 262, 294, 291), (292, 328, 326, 290), (301, 307, 308, 302), (278, 301, 302, 282), (323, 325, 304, 298), (306, 311, 298, 304), (308, 307, 275, 300), (280, 276, 314, 315), (292, 313, 281, 316), (275, 332, 337, 325), (273, 262, 281, 320), (305, 299, 311, 306), (316, 331, 328, 292), (321, 408, 397, 270), (320, 272, 399), (276, 402, 398, 271), (263, 322, 283, 285), (299, 264, 322, 311), (269, 263, 285, 310), (319, 265, 274, 279), (314, 261, 296, 288), (301, 278, 264, 299), (315, 314, 288, 286), (284, 269, 310, 324), (313, 292, 290, 295), (287, 289, 265, 319), (320, 281, 313, 272), (332, 275, 307, 336), (316, 281, 262, 293), (265, 277, 270, 274), (324, 310, 277, 297), (310, 285, 270, 277), (307, 301, 299, 305), (295, 287, 319, 313), (285, 283, 321, 270), (300, 275, 325), (276, 271, 261, 314), (283, 268, 271, 321), (325, 323, 303, 309), (269, 323, 298, 263), (262, 315, 286, 294), (273, 280, 315, 262), (268, 266, 261, 271), (323, 269, 284, 303), (331, 502, 499, 328), (502, 331, 329, 500), (329, 293, 291, 327), (331, 316, 293, 329), (266, 267, 296, 261), (312, 332, 336, 341), (341, 336, 334, 339), (336, 307, 305, 334), (306, 335, 334, 305), (325, 337, 333, 304), (335, 306, 304, 333), (346, 340, 338, 344), (340, 346, 345, 339), (337, 342, 338, 333), (335, 340, 339, 334), (340, 335, 333, 338), (332, 312, 342, 337), (348, 354, 350, 344), (349, 343, 347, 353), (312, 343, 348, 342), (347, 341, 339, 345), (343, 312, 341, 347), (342, 348, 344, 338), (358, 352, 350, 356), (352, 358, 357, 351), (346, 352, 351, 345), (352, 346, 344, 350), (343, 349, 354, 348), (353, 347, 345, 351), (360, 366, 362, 356), (361, 355, 359, 365), (349, 355, 360, 354), (359, 353, 351, 357), (355, 349, 353, 359), (354, 360, 356, 350), (380, 367, 372, 379), (378, 364, 362, 377), (358, 364, 363, 357), (364, 358, 356, 362), (355, 361, 366, 360), (365, 359, 357, 363), (372, 376, 374, 368), (382, 365, 363, 381), (380, 361, 365, 382), (379, 372, 368, 377), (378, 370, 369, 381), (373, 375, 374, 376), (383, 367, 371, 386), (375, 370, 368, 374), (367, 373, 376, 372), (367, 383, 387, 373), (361, 380, 379, 366), (370, 378, 377, 368), (371, 382, 381, 369), (367, 380, 382, 371), (366, 379, 377, 362), (364, 378, 381, 363), (388, 395, 391, 385), (392, 386, 384, 390), (370, 385, 384, 369), (375, 388, 385, 370), (386, 371, 369, 384), (393, 389, 392, 396), (391, 395, 394, 390), (396, 392, 390, 394), (389, 383, 386, 392), (385, 391, 390, 384), (383, 389, 393, 387), (404, 280, 273, 400), (320, 407, 400, 273), (401, 274, 270, 397), (408, 321, 271, 398), (428, 418, 317, 406), (424, 414, 410, 420), (413, 423, 419, 409), (418, 428, 405, 318), (412, 422, 406, 317), (427, 417, 409, 419), (422, 432, 415, 406), (435, 427, 419, 429), (431, 421, 405, 416), (424, 434, 432, 422), (427, 435, 430, 420), (433, 423, 421, 431), (423, 413, 411, 421), (417, 427, 420, 410), (414, 424, 422, 412), (421, 411, 318, 405), (544, 435, 429, 552), (547, 431, 416, 551), (550, 442, 440, 543), (544, 445, 438, 545), (546, 433, 431, 547), (548, 436, 415, 549), (428, 436, 416, 405), (423, 433, 429, 419), (434, 424, 420, 430), (436, 428, 406, 415), (451, 439, 425, 447), (442, 454, 452, 440), (464, 485, 484, 460), (453, 441, 439, 451), (458, 446, 426, 448), (481, 449, 459, 483), (543, 440, 426, 549), (548, 446, 425, 551), (546, 441, 437, 552), (550, 434, 430, 545), (445, 480, 465, 438), (463, 453, 451, 461), (468, 458, 448, 443), (442, 479, 482, 454), (453, 463, 459, 449), (458, 468, 444, 447), (467, 486, 483, 459), (440, 452, 448, 426), (446, 458, 447, 425), (441, 453, 449, 437), (532, 464, 460, 531), (530, 473, 469, 527), (523, 478, 455, 529), (524, 472, 456, 525), (526, 467, 459, 527), (528, 461, 444, 529), (454, 464, 462, 452), (461, 451, 447, 444), (479, 442, 438, 465), (452, 462, 443, 448), (476, 478, 456, 472), (475, 476, 472, 474), (477, 475, 474, 470), (469, 473, 475, 477), (473, 471, 476, 475), (471, 455, 478, 476), (523, 468, 443, 525), (530, 463, 461, 528), (526, 477, 470, 531), (532, 474, 472, 524), (482, 491, 495, 485), (485, 495, 494, 484), (487, 479, 465, 457), (496, 486, 484, 494), (480, 488, 457, 465), (481, 489, 450, 466), (449, 481, 466, 437), (480, 445, 437, 466), (486, 467, 460, 484), (454, 482, 485, 464), (488, 492, 490, 457), (491, 487, 457, 490), (492, 496, 494, 490), (495, 491, 490, 494), (492, 488, 450, 489), (496, 492, 489, 493), (486, 496, 493, 483), (479, 487, 491, 482), (489, 481, 483, 493), (488, 480, 466, 450), (509, 502, 500, 508), (506, 511, 508, 500), (328, 499, 497, 326), (511, 506, 505, 510), (506, 504, 503, 505), (506, 500, 329, 504), (504, 329, 327, 503), (522, 509, 508, 498), (521, 514, 512, 520), (501, 518, 515, 498), (502, 509, 507, 499), (499, 507, 330, 497), (515, 518, 517, 513), (501, 511, 510, 519), (522, 516, 514, 521), (516, 522, 498, 515), (507, 521, 520, 330), (511, 501, 498, 508), (518, 501, 519, 517), (509, 522, 521, 507), (474, 532, 531, 470), (463, 530, 527, 459), (468, 523, 529, 444), (462, 524, 525, 443), (477, 526, 527, 469), (471, 528, 529, 455), (478, 523, 525, 456), (473, 530, 528, 471), (467, 526, 531, 460), (464, 532, 524, 462), (535, 404, 400, 539), (403, 536, 540, 399), (408, 533, 542, 397), (402, 537, 541, 398), (534, 407, 399, 540), (538, 401, 397, 542), (404, 535, 537, 402), (407, 534, 539, 400), (536, 403, 401, 538), (533, 408, 398, 541), (412, 317, 542, 533), (317, 418, 538, 542), (418, 318, 536, 538), (318, 411, 540, 536), (411, 413, 534, 540), (413, 409, 539, 534), (409, 417, 535, 539), (417, 410, 537, 535), (410, 414, 541, 537), (414, 412, 533, 541), (445, 544, 552, 437), (439, 547, 551, 425), (434, 550, 543, 432), (435, 544, 545, 430), (441, 546, 547, 439), (446, 548, 549, 426), (432, 543, 549, 415), (436, 548, 551, 416), (433, 546, 552, 429), (442, 550, 545, 438), (309, 300, 325), (553, 554, 556, 555), (407, 320, 399)])
me_cube_002.polygons.foreach_set('use_smooth', [1, 1, 1, 1, 1, 1, 1, 1, 1, 1, 1, 1, 1, 1, 1, 1, 1, 1, 1, 1, 1, 1, 1, 1, 1, 1, 1, 1, 1, 1, 1, 1, 1, 1, 1, 1, 1, 1, 1, 1, 1, 1, 1, 1, 1, 1, 1, 1, 1, 1, 1, 1, 1, 1, 1, 1, 1, 1, 1, 1, 1, 1, 1, 1, 1, 1, 1, 1, 1, 1, 1, 1, 1, 1, 1, 1, 1, 1, 1, 1, 1, 1, 1, 1, 1, 1, 1, 1, 1, 1, 1, 1, 1, 1, 1, 1, 1, 1, 1, 1, 1, 1, 1, 1, 1, 1, 1, 1, 1, 1, 1, 1, 1, 1, 1, 1, 1, 1, 1, 1, 1, 1, 1, 1, 1, 1, 1, 1, 1, 1, 1, 1, 1, 1, 1, 1, 1, 1, 1, 1, 1, 1, 1, 1, 1, 1, 1, 1, 1, 1, 1, 1, 1, 1, 1, 1, 1, 1, 1, 1, 1, 1, 1, 1, 1, 1, 1, 1, 1, 1, 1, 1, 1, 1, 1, 1, 1, 1, 1, 1, 1, 1, 1, 1, 1, 1, 1, 1, 1, 1, 1, 1, 1, 1, 1, 1, 1, 1, 1, 1, 1, 1, 1, 1, 1, 1, 1, 1, 1, 1, 1, 1, 1, 1, 1, 1, 1, 1, 1, 1, 1, 1, 1, 1, 1, 1, 1, 1, 1, 1, 1, 1, 1, 1, 1, 1, 1, 1, 1, 1, 1, 1, 1, 1, 1, 1, 1, 1, 1, 1, 1, 1, 1, 1, 1, 1, 1, 1, 1, 1, 1, 1, 1, 1, 1, 1, 1, 1, 1, 1, 1, 1, 1, 1, 1, 1, 1, 1, 1, 1, 1, 1, 1, 1, 1, 1, 1, 1, 1, 1, 1, 1, 1, 1, 1, 1, 1, 1, 1, 1, 1, 1, 1, 1, 1, 1, 1, 1, 1, 1, 1, 1, 1, 1, 1, 1, 1, 1, 1, 1, 1, 1, 1, 1, 1, 1, 1, 1, 1, 1, 1, 1, 1, 1, 1, 1, 1, 1, 1, 1, 1, 1, 1, 1, 1, 1, 1, 1, 1, 1, 1, 1, 1, 1, 1, 1, 1, 1, 1, 1, 1, 1, 1, 1, 1, 1, 1, 1, 1, 1, 1, 1, 1, 1, 1, 1, 1, 1, 1, 1, 1, 1, 1, 1, 1, 1, 1, 1, 1, 1, 1, 1, 1, 1, 1, 1, 1, 1, 1, 1, 1, 1, 1, 1, 1, 1, 1, 1, 1, 1, 1, 1, 1, 1, 1, 1, 1, 1, 1, 1, 1, 1, 1, 1, 1, 1, 1, 1, 1, 1, 1, 1, 1, 1, 1, 1, 1, 1, 1, 1, 1, 1, 1, 1, 1, 1, 1, 1, 1, 1, 1, 1, 1, 1, 1, 1, 1, 1, 1, 1, 1, 1, 1, 1, 1, 1, 1, 1, 1, 1, 1, 1, 1, 1, 1, 1, 1, 1, 1, 1, 1, 1, 1, 1, 1, 1, 1, 1, 1, 1, 1, 1, 1, 1, 1, 1, 1, 1, 1, 1, 1, 1, 1, 1, 1, 1, 1, 1, 1, 1, 1, 1, 1, 1, 1, 1, 1, 1, 1, 1, 1, 1, 1, 1, 1, 1, 1, 1, 1, 1, 1, 1, 1, 1, 1, 1, 1, 1, 1, 1, 1, 1, 1, 1, 1, 1, 0, 1])
_uv = me_cube_002.uv_layers.new(name='UVMap')
_uv.uv.foreach_set('vector', [0.5606, 0.5352, 0.547, 0.5371, 0.5267, 0.6067, 0.5371, 0.6064, 0.7188, 0.602, 0.7138, 0.6845, 0.681, 0.6892, 0.681, 0.5998, 0.7663, 0.7868, 0.7601, 0.7475, 0.7709, 0.7446, 0.7795, 0.7778, 0.5397, 0.7938, 0.5481, 0.8176, 0.573, 0.8039, 0.5632, 0.774, 0.5257, 0.8228, 0.5481, 0.8176, 0.5397, 0.7938, 0.5119, 0.7876, 0.5632, 0.774, 0.5535, 0.7425, 0.5356, 0.756, 0.5397, 0.7938, 0.4666, 0.7508, 0.511, 0.7508, 0.5062, 0.7269, 0.4666, 0.7269, 0.7404, 0.6041, 0.7364, 0.6702, 0.7138, 0.6845, 0.7188, 0.602, 0.7505, 0.6107, 0.7483, 0.6582, 0.7364, 0.6702, 0.7404, 0.6041, 0.7085, 0.8458, 0.681, 0.8437, 0.681, 0.8197, 0.7217, 0.8206, 0.4944, 0.8508, 0.4666, 0.8499, 0.4666, 0.8787, 0.4877, 0.8851, 0.7195, 0.5309, 0.681, 0.5239, 0.681, 0.4627, 0.6996, 0.4699, 0.7188, 0.602, 0.681, 0.5998, 0.681, 0.5239, 0.7195, 0.5309, 0.4997, 0.5329, 0.547, 0.5371, 0.5372, 0.4633, 0.4961, 0.4614, 0.5681, 0.4669, 0.5372, 0.4633, 0.547, 0.5371, 0.5606, 0.5352, 0.681, 0.4627, 0.681, 0.4575, 0.6832, 0.4525, 0.6996, 0.4699, 0.7663, 0.7868, 0.7513, 0.7848, 0.7458, 0.7392, 0.7601, 0.7475, 0.4944, 0.8508, 0.4983, 0.8479, 0.5384, 0.827, 0.5257, 0.8228, 0.4744, 0.4461, 0.4961, 0.4614, 0.5036, 0.4074, 0.4874, 0.3988, 0.7663, 0.8164, 0.7743, 0.8225, 0.7517, 0.8284, 0.7217, 0.8206, 0.7542, 0.4698, 0.7811, 0.473, 0.7737, 0.5404, 0.7607, 0.5399, 0.4983, 0.8479, 0.4944, 0.8508, 0.4877, 0.8851, 0.4961, 0.8838, 0.5467, 0.698, 0.54, 0.7286, 0.5449, 0.7199, 0.5509, 0.6995, 0.584, 0.8043, 0.573, 0.8039, 0.5481, 0.8176, 0.5613, 0.821, 0.7601, 0.7475, 0.7577, 0.7308, 0.7621, 0.7197, 0.7709, 0.7446, 0.5267, 0.6067, 0.5239, 0.6676, 0.5349, 0.6546, 0.5371, 0.6064, 0.7607, 0.5399, 0.7737, 0.5404, 0.7505, 0.6107, 0.7404, 0.6041, 0.5028, 0.6036, 0.5006, 0.6756, 0.5239, 0.6676, 0.5267, 0.6067, 0.5119, 0.7876, 0.5397, 0.7938, 0.5356, 0.756, 0.511, 0.7508, 0.7458, 0.7392, 0.681, 0.7391, 0.681, 0.7342, 0.7363, 0.7298, 0.7195, 0.5309, 0.7607, 0.5399, 0.7404, 0.6041, 0.7188, 0.602, 0.7513, 0.7848, 0.681, 0.786, 0.681, 0.7391, 0.7458, 0.7392, 0.4666, 0.605, 0.4666, 0.6794, 0.5006, 0.6756, 0.5028, 0.6036, 0.5257, 0.8228, 0.4666, 0.8221, 0.4666, 0.8499, 0.4944, 0.8508, 0.4666, 0.7922, 0.5119, 0.7876, 0.511, 0.7508, 0.4666, 0.7508, 0.5613, 0.821, 0.5481, 0.8176, 0.5257, 0.8228, 0.5384, 0.827, 0.696, 0.4058, 0.7238, 0.4021, 0.6996, 0.4699, 0.6832, 0.4525, 0.7122, 0.849, 0.7085, 0.8458, 0.7217, 0.8206, 0.7517, 0.8284, 0.511, 0.7508, 0.5356, 0.756, 0.54, 0.7286, 0.5062, 0.7269, 0.4666, 0.6794, 0.4666, 0.7269, 0.5062, 0.7269, 0.5006, 0.6756, 0.5006, 0.6756, 0.5062, 0.7269, 0.54, 0.7286, 0.5239, 0.6676, 0.6996, 0.4699, 0.7542, 0.4698, 0.7607, 0.5399, 0.7195, 0.5309, 0.4666, 0.8221, 0.5257, 0.8228, 0.5119, 0.7876, 0.4666, 0.7922, 0.5239, 0.6676, 0.54, 0.7286, 0.5467, 0.698, 0.5349, 0.6546, 0.7601, 0.7475, 0.7458, 0.7392, 0.7363, 0.7298, 0.7577, 0.7308, 0.7483, 0.6582, 0.7599, 0.7011, 0.7577, 0.7308, 0.7364, 0.6702, 0.4961, 0.4614, 0.4722, 0.4722, 0.4666, 0.5387, 0.4997, 0.5329, 0.5028, 0.6036, 0.5267, 0.6067, 0.547, 0.5371, 0.4997, 0.5329, 0.7217, 0.8206, 0.681, 0.8197, 0.681, 0.786, 0.7513, 0.7848, 0.7663, 0.8164, 0.7217, 0.8206, 0.7513, 0.7848, 0.7663, 0.7868, 0.7364, 0.6702, 0.7577, 0.7308, 0.7363, 0.7298, 0.7138, 0.6845, 0.4997, 0.5329, 0.4666, 0.5387, 0.4666, 0.605, 0.5028, 0.6036, 0.4961, 0.8838, 0.4877, 0.8851, 0.4976, 0.9061, 0.5015, 0.9008, 0.6948, 0.8939, 0.6917, 0.8927, 0.6913, 0.8899, 0.6948, 0.8913, 0.7052, 0.874, 0.681, 0.8659, 0.681, 0.8437, 0.7085, 0.8458, 0.71, 0.8844, 0.7052, 0.874, 0.7085, 0.8458, 0.7122, 0.849, 0.7138, 0.6845, 0.7363, 0.7298, 0.681, 0.7342, 0.681, 0.6892, 0.7285, 0.2982, 0.7486, 0.2933, 0.7238, 0.4021, 0.696, 0.4058, 0.7486, 0.2933, 0.7746, 0.3, 0.762, 0.4079, 0.7238, 0.4021, 0.7238, 0.4021, 0.762, 0.4079, 0.7542, 0.4698, 0.6996, 0.4699, 0.7811, 0.473, 0.7542, 0.4698, 0.762, 0.4079, 0.781, 0.419, 0.4961, 0.4614, 0.5372, 0.4633, 0.5441, 0.4116, 0.5036, 0.4074, 0.568, 0.4121, 0.5441, 0.4116, 0.5372, 0.4633, 0.5681, 0.4669, 0.5833, 0.2848, 0.5616, 0.2842, 0.5568, 0.3038, 0.5783, 0.3044, 0.7911, 0.3127, 0.7746, 0.3, 0.779, 0.2824, 0.7961, 0.2933, 0.5036, 0.4074, 0.5441, 0.4116, 0.5568, 0.3038, 0.5307, 0.2989, 0.781, 0.419, 0.762, 0.4079, 0.7746, 0.3, 0.7911, 0.3127, 0.5783, 0.3044, 0.5568, 0.3038, 0.5441, 0.4116, 0.568, 0.4121, 0.4874, 0.3988, 0.5036, 0.4074, 0.5307, 0.2989, 0.5204, 0.2898, 0.5351, 0.2792, 0.5616, 0.2842, 0.567, 0.2641, 0.5377, 0.2586, 0.7343, 0.2576, 0.7562, 0.2539, 0.7527, 0.2756, 0.7327, 0.2787, 0.5204, 0.2898, 0.5307, 0.2989, 0.5351, 0.2792, 0.5246, 0.2699, 0.7527, 0.2756, 0.779, 0.2824, 0.7746, 0.3, 0.7486, 0.2933, 0.7327, 0.2787, 0.7527, 0.2756, 0.7486, 0.2933, 0.7285, 0.2982, 0.5307, 0.2989, 0.5568, 0.3038, 0.5616, 0.2842, 0.5351, 0.2792, 0.5938, 0.2241, 0.5731, 0.2217, 0.567, 0.2641, 0.5908, 0.2647, 0.8034, 0.2735, 0.7849, 0.2613, 0.7896, 0.2248, 0.8064, 0.2335, 0.7961, 0.2933, 0.779, 0.2824, 0.7849, 0.2613, 0.8034, 0.2735, 0.5908, 0.2647, 0.567, 0.2641, 0.5616, 0.2842, 0.5833, 0.2848, 0.5246, 0.2699, 0.5351, 0.2792, 0.5377, 0.2586, 0.5262, 0.2486, 0.7562, 0.2539, 0.7849, 0.2613, 0.779, 0.2824, 0.7527, 0.2756, 0.5479, 0.2163, 0.5731, 0.2217, 0.5765, 0.2081, 0.5501, 0.2029, 0.7474, 0.2043, 0.7672, 0.202, 0.7642, 0.2189, 0.7453, 0.2197, 0.5262, 0.2486, 0.5377, 0.2586, 0.5479, 0.2163, 0.5374, 0.2101, 0.7642, 0.2189, 0.7896, 0.2248, 0.7849, 0.2613, 0.7562, 0.2539, 0.7453, 0.2197, 0.7642, 0.2189, 0.7562, 0.2539, 0.7343, 0.2576, 0.5377, 0.2586, 0.567, 0.2641, 0.5731, 0.2217, 0.5479, 0.2163, 0.5642, 0.117, 0.5726, 0.1205, 0.5801, 0.05749, 0.5801, 0.04985, 0.6064, 0.1276, 0.5906, 0.1249, 0.5765, 0.2081, 0.5981, 0.2093, 0.8064, 0.2335, 0.7896, 0.2248, 0.7935, 0.2086, 0.8106, 0.2188, 0.5981, 0.2093, 0.5765, 0.2081, 0.5731, 0.2217, 0.5938, 0.2241, 0.5374, 0.2101, 0.5479, 0.2163, 0.5501, 0.2029, 0.5395, 0.1946, 0.7672, 0.202, 0.7935, 0.2086, 0.7896, 0.2248, 0.7642, 0.2189, 0.5801, 0.05749, 0.6, 0.06183, 0.6006, 0.03034, 0.5803, 0.02593, 0.7861, 0.1282, 0.8058, 0.1324, 0.7935, 0.2086, 0.7672, 0.202, 0.7718, 0.1278, 0.7861, 0.1282, 0.7672, 0.202, 0.7474, 0.2043, 0.5726, 0.1205, 0.5906, 0.1249, 0.6, 0.06183, 0.5801, 0.05749, 0.8188, 0.1382, 0.8058, 0.1324, 0.825, 0.08748, 0.8313, 0.06495, 0.894, 0.03021, 0.8947, 0.01095, 0.9139, 0.006382, 0.9302, 0.008744, 0.8159, 0.05277, 0.8262, 0.06316, 0.8124, 0.08459, 0.7929, 0.06148, 0.6178, 0.01848, 0.6006, 0.03034, 0.6, 0.06183, 0.619, 0.05338, 0.9298, 0.2398, 0.9459, 0.2455, 0.9537, 0.2219, 0.9385, 0.2109, 0.7929, 0.06148, 0.7925, 0.0232, 0.8198, 0.02508, 0.8159, 0.05277, 0.5395, 0.1946, 0.5501, 0.2029, 0.5726, 0.1205, 0.5642, 0.117, 0.619, 0.05338, 0.6, 0.06183, 0.5906, 0.1249, 0.6064, 0.1276, 0.8124, 0.08459, 0.825, 0.08748, 0.8058, 0.1324, 0.7861, 0.1282, 0.7929, 0.06148, 0.8124, 0.08459, 0.7861, 0.1282, 0.7718, 0.1278, 0.5501, 0.2029, 0.5765, 0.2081, 0.5906, 0.1249, 0.5726, 0.1205, 0.8106, 0.2188, 0.7935, 0.2086, 0.8058, 0.1324, 0.8188, 0.1382, 0.7831, 0.1552, 0.7979, 0.1673, 0.7989, 0.1344, 0.7968, 0.1328, 0.4744, 0.4461, 0.4722, 0.4512, 0.4722, 0.4722, 0.4961, 0.4614, 0.8618, 0.0443, 0.8753, 0.04478, 0.8412, 0.06611, 0.8262, 0.06316, 0.7798, 0.1946, 0.7878, 0.1977, 0.7878, 0.1886, 0.7843, 0.1696, 0.7702, 0.178, 0.8021, 0.1924, 0.7979, 0.1673, 0.7831, 0.1552, 0.8262, 0.06316, 0.8412, 0.06611, 0.825, 0.08748, 0.8124, 0.08459, 0.9798, 0.1011, 0.9754, 0.1221, 0.9625, 0.1308, 0.9423, 0.1316, 0.9202, 0.08078, 0.894, 0.03021, 0.9302, 0.008744, 0.955, 0.06308, 0.8427, 0.02623, 0.8638, 0.02975, 0.8618, 0.0443, 0.8412, 0.03873, 0.8812, 0.0369, 0.8753, 0.04478, 0.8772, 0.0324, 0.8818, 0.03424, 0.8638, 0.02975, 0.8772, 0.0324, 0.8753, 0.04478, 0.8618, 0.0443, 0.8412, 0.03873, 0.8618, 0.0443, 0.8262, 0.06316, 0.8159, 0.05277, 0.9202, 0.08078, 0.9423, 0.1316, 0.9625, 0.1308, 0.9754, 0.1221, 0.9798, 0.1011, 0.955, 0.06308, 0.9302, 0.008744, 0.894, 0.03021, 0.7843, 0.1696, 0.7878, 0.1886, 0.7977, 0.149, 0.7965, 0.1391, 0.8159, 0.05277, 0.8198, 0.02508, 0.8427, 0.02623, 0.8412, 0.03873, 0.7795, 0.7778, 0.7894, 0.8026, 0.7663, 0.8164, 0.7663, 0.7868, 0.7743, 0.8225, 0.7663, 0.8164, 0.7894, 0.8026, 0.7968, 0.806, 0.5535, 0.7425, 0.5449, 0.7199, 0.54, 0.7286, 0.5356, 0.756, 0.7641, 0.7026, 0.7621, 0.7197, 0.7577, 0.7308, 0.7599, 0.7011, 0.6179, 0.6186, 0.5942, 0.6108, 0.5756, 0.6453, 0.6006, 0.6528, 0.7944, 0.6141, 0.7946, 0.6183, 0.7888, 0.661, 0.7834, 0.6536, 0.8251, 0.6738, 0.8164, 0.6753, 0.8176, 0.6307, 0.8292, 0.6316, 0.6006, 0.6528, 0.6202, 0.6661, 0.6319, 0.6289, 0.6179, 0.6186, 0.5718, 0.6458, 0.5756, 0.6453, 0.5942, 0.6108, 0.5884, 0.6098, 0.8033, 0.6196, 0.8176, 0.6307, 0.8164, 0.6753, 0.8001, 0.6633, 0.5884, 0.6098, 0.5942, 0.6108, 0.6118, 0.5718, 0.6043, 0.5706, 0.8078, 0.5812, 0.8193, 0.594, 0.8176, 0.6307, 0.8033, 0.6196, 0.8484, 0.5971, 0.8552, 0.5966, 0.8441, 0.6329, 0.8403, 0.6335, 0.5816, 0.6099, 0.5884, 0.6098, 0.6043, 0.5706, 0.5922, 0.5706, 0.8033, 0.6196, 0.7946, 0.6183, 0.8006, 0.58, 0.8078, 0.5812, 0.8334, 0.595, 0.8484, 0.5971, 0.8403, 0.6335, 0.8292, 0.6316, 0.8292, 0.6316, 0.8403, 0.6335, 0.8321, 0.6724, 0.8251, 0.6738, 0.8001, 0.6633, 0.7888, 0.661, 0.7946, 0.6183, 0.8033, 0.6196, 0.5705, 0.6499, 0.5718, 0.6458, 0.5884, 0.6098, 0.5816, 0.6099, 0.8403, 0.6335, 0.8441, 0.6329, 0.8325, 0.6696, 0.8321, 0.6724, 0.8426, 0.4746, 0.8508, 0.4808, 0.8193, 0.594, 0.8078, 0.5812, 0.869, 0.484, 0.8734, 0.4842, 0.8552, 0.5966, 0.8484, 0.5971, 0.6307, 0.464, 0.6386, 0.4648, 0.6464, 0.4455, 0.6366, 0.4453, 0.8426, 0.4746, 0.8399, 0.4723, 0.8455, 0.454, 0.8457, 0.4556, 0.8596, 0.482, 0.869, 0.484, 0.8484, 0.5971, 0.8334, 0.595, 0.6567, 0.4716, 0.6433, 0.4659, 0.6118, 0.5718, 0.6341, 0.5805, 0.6179, 0.6186, 0.6319, 0.6289, 0.6432, 0.5922, 0.6341, 0.5805, 0.8292, 0.6316, 0.8176, 0.6307, 0.8193, 0.594, 0.8334, 0.595, 0.5922, 0.5706, 0.5879, 0.5753, 0.5818, 0.6141, 0.5816, 0.6099, 0.6341, 0.5805, 0.6118, 0.5718, 0.5942, 0.6108, 0.6179, 0.6186, 0.8779, 0.4398, 0.887, 0.4411, 0.8815, 0.4615, 0.8759, 0.4617, 0.6366, 0.4453, 0.6464, 0.4455, 0.6555, 0.4281, 0.6392, 0.4253, 0.6426, 0.4105, 0.6353, 0.4101, 0.6301, 0.4131, 0.6323, 0.4154, 0.8621, 0.4374, 0.8779, 0.4398, 0.8759, 0.4617, 0.861, 0.4594, 0.6747, 0.431, 0.6666, 0.434, 0.6516, 0.446, 0.6631, 0.4489, 0.8397, 0.4283, 0.8433, 0.423, 0.8538, 0.4213, 0.8511, 0.4367, 0.6386, 0.4648, 0.6433, 0.4659, 0.6516, 0.446, 0.6464, 0.4455, 0.6567, 0.4716, 0.6617, 0.4782, 0.6699, 0.4552, 0.6631, 0.4489, 0.8596, 0.482, 0.8508, 0.4808, 0.8519, 0.4594, 0.861, 0.4594, 0.6307, 0.464, 0.6277, 0.4662, 0.5879, 0.5753, 0.5922, 0.5706, 0.9417, 0.5381, 0.9465, 0.5369, 0.9537, 0.523, 0.9502, 0.5238, 0.8658, 0.4219, 0.8816, 0.4244, 0.8779, 0.4398, 0.8621, 0.4374, 0.6789, 0.416, 0.6742, 0.4162, 0.6666, 0.434, 0.6747, 0.431, 0.6366, 0.4453, 0.6392, 0.4253, 0.629, 0.4206, 0.6282, 0.4294, 0.8621, 0.4374, 0.8511, 0.4367, 0.8538, 0.4213, 0.8658, 0.4219, 0.9568, 0.5244, 0.9439, 0.5271, 0.9455, 0.5154, 0.955, 0.5133, 0.846, 0.4145, 0.8538, 0.4213, 0.8433, 0.423, 0.8421, 0.4183, 0.6464, 0.4455, 0.6516, 0.446, 0.6666, 0.434, 0.6555, 0.4281, 0.6631, 0.4489, 0.6699, 0.4552, 0.6754, 0.4345, 0.6747, 0.431, 0.861, 0.4594, 0.8519, 0.4594, 0.8511, 0.4367, 0.8621, 0.4374, 0.6475, 0.3833, 0.6401, 0.3868, 0.6353, 0.4101, 0.6426, 0.4105, 0.8686, 0.3949, 0.8586, 0.3974, 0.8633, 0.3735, 0.8714, 0.3678, 0.954, 0.4953, 0.9472, 0.4973, 0.9486, 0.4792, 0.953, 0.4773, 0.6627, 0.3854, 0.6759, 0.3924, 0.6776, 0.3686, 0.6661, 0.3584, 0.851, 0.3917, 0.8586, 0.3974, 0.8538, 0.4213, 0.846, 0.4145, 0.8809, 0.3971, 0.8913, 0.4017, 0.8907, 0.4257, 0.8816, 0.4244, 0.6392, 0.4253, 0.6555, 0.4281, 0.6594, 0.4124, 0.6426, 0.4105, 0.8816, 0.4244, 0.8907, 0.4257, 0.887, 0.4411, 0.8779, 0.4398, 0.6282, 0.4294, 0.6255, 0.4291, 0.6334, 0.4476, 0.6366, 0.4453, 0.6555, 0.4281, 0.6666, 0.434, 0.6742, 0.4162, 0.6594, 0.4124, 0.6676, 0.3562, 0.6661, 0.3584, 0.6776, 0.3686, 0.6823, 0.3679, 0.6552, 0.3544, 0.6525, 0.3561, 0.6661, 0.3584, 0.6676, 0.3562, 0.9498, 0.4725, 0.9526, 0.4741, 0.9541, 0.4685, 0.9493, 0.4673, 0.8633, 0.3735, 0.8565, 0.369, 0.867, 0.3621, 0.8714, 0.3678, 0.8714, 0.3678, 0.867, 0.3621, 0.8792, 0.3638, 0.8804, 0.3698, 0.8804, 0.3698, 0.8792, 0.3638, 0.8938, 0.3753, 0.8918, 0.3778, 0.6806, 0.3919, 0.6759, 0.3924, 0.6742, 0.4162, 0.6789, 0.416, 0.8686, 0.3949, 0.8809, 0.3971, 0.8816, 0.4244, 0.8658, 0.4219, 0.9498, 0.4897, 0.953, 0.4914, 0.9526, 0.4741, 0.9498, 0.4725, 0.6475, 0.3833, 0.6627, 0.3854, 0.6661, 0.3584, 0.6525, 0.3561, 0.629, 0.4206, 0.6323, 0.4154, 0.6133, 0.3998, 0.6109, 0.4005, 0.9569, 0.5128, 0.955, 0.511, 0.9575, 0.4994, 0.958, 0.5011, 0.6095, 0.4027, 0.607, 0.403, 0.6255, 0.4291, 0.6282, 0.4294, 0.9558, 0.4989, 0.9575, 0.4994, 0.955, 0.511, 0.9528, 0.5099, 0.9502, 0.5238, 0.9537, 0.523, 0.9569, 0.5035, 0.9554, 0.5037, 0.8397, 0.4283, 0.8396, 0.4359, 0.8204, 0.4102, 0.8225, 0.4072, 0.8511, 0.4367, 0.8519, 0.4594, 0.8396, 0.4359, 0.8397, 0.4283, 0.8362, 0.4368, 0.8396, 0.4359, 0.8519, 0.4594, 0.8457, 0.4556, 0.9528, 0.5099, 0.955, 0.511, 0.9546, 0.5089, 0.9514, 0.507, 0.6392, 0.4253, 0.6426, 0.4105, 0.6323, 0.4154, 0.629, 0.4206, 0.9554, 0.5037, 0.9569, 0.5035, 0.9567, 0.5007, 0.9552, 0.5005, 0.9582, 0.5017, 0.9567, 0.5007, 0.9569, 0.5035, 0.958, 0.5033, 0.9552, 0.5005, 0.9567, 0.5007, 0.9575, 0.4994, 0.9558, 0.4989, 0.958, 0.5011, 0.9575, 0.4994, 0.9567, 0.5007, 0.9582, 0.5017, 0.9552, 0.5005, 0.9534, 0.5014, 0.9537, 0.5037, 0.9554, 0.5037, 0.826, 0.4039, 0.8254, 0.406, 0.8225, 0.4072, 0.8215, 0.406, 0.8421, 0.4183, 0.8433, 0.423, 0.8254, 0.406, 0.826, 0.4039, 0.6282, 0.4294, 0.629, 0.4206, 0.6109, 0.4005, 0.6095, 0.4027, 0.8225, 0.4072, 0.8254, 0.406, 0.8433, 0.423, 0.8397, 0.4283, 0.8192, 0.4102, 0.8204, 0.4102, 0.8396, 0.4359, 0.8362, 0.4368, 0.6957, 0.8991, 0.6914, 0.899, 0.6917, 0.8927, 0.6948, 0.8939, 0.7007, 0.88, 0.7125, 0.8923, 0.7226, 0.9332, 0.7084, 0.9276, 0.4877, 0.8851, 0.4666, 0.8787, 0.4666, 0.9056, 0.4976, 0.9061, 0.7084, 0.9276, 0.681, 0.9253, 0.681, 0.8762, 0.7007, 0.88, 0.7007, 0.88, 0.681, 0.8762, 0.681, 0.8673, 0.6944, 0.87, 0.7007, 0.88, 0.6944, 0.87, 0.7052, 0.874, 0.7125, 0.8923, 0.6876, 0.8895, 0.686, 0.8891, 0.6898, 0.8887, 0.6913, 0.8899, 0.7019, 0.9715, 0.6896, 0.9694, 0.6859, 0.95, 0.7023, 0.9504, 0.4994, 0.9698, 0.4666, 0.9685, 0.4666, 0.9828, 0.4886, 0.9839, 0.706, 0.9681, 0.7191, 0.9662, 0.7027, 0.9857, 0.7027, 0.9836, 0.5015, 0.9008, 0.4976, 0.9061, 0.4979, 0.9283, 0.5079, 0.9356, 0.4976, 0.9061, 0.4666, 0.9056, 0.4666, 0.9278, 0.4979, 0.9283, 0.7061, 0.9719, 0.7041, 0.9722, 0.7061, 0.9719, 0.7079, 0.9716, 0.7097, 0.9713, 0.7114, 0.971, 0.7097, 0.9713, 0.7079, 0.9716, 0.7061, 0.9719, 0.7041, 0.9722, 0.7026, 0.9718, 0.7035, 0.9717, 0.706, 0.9681, 0.681, 0.9714, 0.681, 0.9253, 0.7084, 0.9276, 0.5034, 0.9715, 0.4994, 0.9698, 0.4886, 0.9839, 0.4886, 0.985, 0.7008, 0.9795, 0.6938, 0.9808, 0.6896, 0.9694, 0.7019, 0.9715, 0.4979, 0.9283, 0.4666, 0.9278, 0.4666, 0.9685, 0.4994, 0.9698, 0.7084, 0.9276, 0.7226, 0.9332, 0.7191, 0.9662, 0.706, 0.9681, 0.7027, 0.9836, 0.681, 0.9839, 0.681, 0.9714, 0.706, 0.9681, 0.5079, 0.9356, 0.4979, 0.9283, 0.4994, 0.9698, 0.5034, 0.9715, 0.6525, 0.3561, 0.6456, 0.3636, 0.6401, 0.3868, 0.6475, 0.3833, 0.8658, 0.4219, 0.8538, 0.4213, 0.8586, 0.3974, 0.8686, 0.3949, 0.955, 0.5133, 0.9455, 0.5154, 0.9472, 0.4973, 0.954, 0.4953, 0.6594, 0.4124, 0.6742, 0.4162, 0.6759, 0.3924, 0.6627, 0.3854, 0.8565, 0.369, 0.8633, 0.3735, 0.8586, 0.3974, 0.851, 0.3917, 0.8804, 0.3698, 0.8918, 0.3778, 0.8913, 0.4017, 0.8809, 0.3971, 0.6823, 0.3679, 0.6776, 0.3686, 0.6759, 0.3924, 0.6806, 0.3919, 0.8714, 0.3678, 0.8804, 0.3698, 0.8809, 0.3971, 0.8686, 0.3949, 0.9514, 0.507, 0.9546, 0.5089, 0.953, 0.4914, 0.9498, 0.4897, 0.6426, 0.4105, 0.6594, 0.4124, 0.6627, 0.3854, 0.6475, 0.3833, 0.8009, 0.7018, 0.8137, 0.7134, 0.7894, 0.8026, 0.7795, 0.7778, 0.5632, 0.774, 0.573, 0.8039, 0.6004, 0.7197, 0.586, 0.7092, 0.5509, 0.6995, 0.5449, 0.7199, 0.5597, 0.6887, 0.5562, 0.6711, 0.7709, 0.7446, 0.7621, 0.7197, 0.7737, 0.6783, 0.7861, 0.6873, 0.948, 0.6333, 0.9838, 0.6381, 0.9838, 0.7723, 0.9472, 0.7821, 0.5712, 0.6972, 0.5597, 0.6887, 0.5449, 0.7199, 0.5535, 0.7425, 0.7795, 0.7778, 0.7709, 0.7446, 0.7861, 0.6873, 0.8009, 0.7018, 0.9472, 0.7821, 0.9157, 0.7866, 0.9215, 0.6345, 0.948, 0.6333, 0.586, 0.7092, 0.5712, 0.6972, 0.5535, 0.7425, 0.5632, 0.774, 0.7694, 0.6745, 0.7737, 0.6783, 0.7621, 0.7197, 0.7641, 0.7026, 0.5718, 0.6458, 0.5562, 0.6711, 0.5597, 0.6887, 0.5756, 0.6453, 0.5756, 0.6453, 0.5597, 0.6887, 0.5712, 0.6972, 0.6006, 0.6528, 0.6006, 0.6528, 0.5712, 0.6972, 0.586, 0.7092, 0.6202, 0.6661, 0.6202, 0.6661, 0.586, 0.7092, 0.6004, 0.7197, 0.6198, 0.6689, 0.6198, 0.6689, 0.6004, 0.7197, 0.6061, 0.7127, 0.6127, 0.6703, 0.8251, 0.6738, 0.8185, 0.7156, 0.8137, 0.7134, 0.8164, 0.6753, 0.8164, 0.6753, 0.8137, 0.7134, 0.8009, 0.7018, 0.8001, 0.6633, 0.8001, 0.6633, 0.8009, 0.7018, 0.7861, 0.6873, 0.7888, 0.661, 0.7888, 0.661, 0.7861, 0.6873, 0.7737, 0.6783, 0.7834, 0.6536, 0.7834, 0.6536, 0.7737, 0.6783, 0.7694, 0.6745, 0.7847, 0.6496, 0.8457, 0.4556, 0.8519, 0.4594, 0.8508, 0.4808, 0.8426, 0.4746, 0.8759, 0.4617, 0.8815, 0.4615, 0.8734, 0.4842, 0.869, 0.484, 0.5922, 0.5706, 0.6043, 0.5706, 0.6386, 0.4648, 0.6307, 0.464, 0.8078, 0.5812, 0.8006, 0.58, 0.8399, 0.4723, 0.8426, 0.4746, 0.861, 0.4594, 0.8759, 0.4617, 0.869, 0.484, 0.8596, 0.482, 0.6631, 0.4489, 0.6516, 0.446, 0.6433, 0.4659, 0.6567, 0.4716, 0.6043, 0.5706, 0.6118, 0.5718, 0.6433, 0.4659, 0.6386, 0.4648, 0.6341, 0.5805, 0.6432, 0.5922, 0.6617, 0.4782, 0.6567, 0.4716, 0.8334, 0.595, 0.8193, 0.594, 0.8508, 0.4808, 0.8596, 0.482, 0.6366, 0.4453, 0.6334, 0.4476, 0.6277, 0.4662, 0.6307, 0.464, 0.5606, 0.5352, 0.5371, 0.6064, 0.5267, 0.6067, 0.547, 0.5371, 0.7188, 0.602, 0.681, 0.5998, 0.681, 0.6892, 0.7138, 0.6845, 0.7663, 0.7868, 0.7795, 0.7778, 0.7709, 0.7446, 0.7601, 0.7475, 0.5397, 0.7938, 0.5632, 0.774, 0.573, 0.8039, 0.5481, 0.8176, 0.5257, 0.8228, 0.5119, 0.7876, 0.5397, 0.7938, 0.5481, 0.8176, 0.5632, 0.774, 0.5397, 0.7938, 0.5356, 0.756, 0.5535, 0.7425, 0.4666, 0.7508, 0.4666, 0.7269, 0.5062, 0.7269, 0.511, 0.7508, 0.7404, 0.6041, 0.7188, 0.602, 0.7138, 0.6845, 0.7364, 0.6702, 0.7505, 0.6107, 0.7404, 0.6041, 0.7364, 0.6702, 0.7483, 0.6582, 0.7085, 0.8458, 0.7217, 0.8206, 0.681, 0.8197, 0.681, 0.8437, 0.4944, 0.8508, 0.4877, 0.8851, 0.4666, 0.8787, 0.4666, 0.8499, 0.7195, 0.5309, 0.6996, 0.4699, 0.681, 0.4627, 0.681, 0.5239, 0.7188, 0.602, 0.7195, 0.5309, 0.681, 0.5239, 0.681, 0.5998, 0.4997, 0.5329, 0.4961, 0.4614, 0.5372, 0.4633, 0.547, 0.5371, 0.5681, 0.4669, 0.5606, 0.5352, 0.547, 0.5371, 0.5372, 0.4633, 0.681, 0.4627, 0.6996, 0.4699, 0.6832, 0.4525, 0.681, 0.4575, 0.7663, 0.7868, 0.7601, 0.7475, 0.7458, 0.7392, 0.7513, 0.7848, 0.4944, 0.8508, 0.5257, 0.8228, 0.5384, 0.827, 0.4983, 0.8479, 0.4744, 0.4461, 0.4874, 0.3988, 0.5036, 0.4074, 0.4961, 0.4614, 0.7663, 0.8164, 0.7217, 0.8206, 0.7517, 0.8284, 0.7743, 0.8225, 0.7542, 0.4698, 0.7607, 0.5399, 0.7737, 0.5404, 0.7811, 0.473, 0.4983, 0.8479, 0.4961, 0.8838, 0.4877, 0.8851, 0.4944, 0.8508, 0.5467, 0.698, 0.5509, 0.6995, 0.5449, 0.7199, 0.54, 0.7286, 0.5613, 0.821, 0.5481, 0.8176, 0.573, 0.8039, 0.7601, 0.7475, 0.7709, 0.7446, 0.7621, 0.7197, 0.7577, 0.7308, 0.5267, 0.6067, 0.5371, 0.6064, 0.5349, 0.6546, 0.5239, 0.6676, 0.7607, 0.5399, 0.7404, 0.6041, 0.7505, 0.6107, 0.7737, 0.5404, 0.5028, 0.6036, 0.5267, 0.6067, 0.5239, 0.6676, 0.5006, 0.6756, 0.5119, 0.7876, 0.511, 0.7508, 0.5356, 0.756, 0.5397, 0.7938, 0.7458, 0.7392, 0.7363, 0.7298, 0.681, 0.7342, 0.681, 0.7391, 0.7195, 0.5309, 0.7188, 0.602, 0.7404, 0.6041, 0.7607, 0.5399, 0.7513, 0.7848, 0.7458, 0.7392, 0.681, 0.7391, 0.681, 0.786, 0.4666, 0.605, 0.5028, 0.6036, 0.5006, 0.6756, 0.4666, 0.6794, 0.5257, 0.8228, 0.4944, 0.8508, 0.4666, 0.8499, 0.4666, 0.8221, 0.4666, 0.7922, 0.4666, 0.7508, 0.511, 0.7508, 0.5119, 0.7876, 0.5613, 0.821, 0.5384, 0.827, 0.5257, 0.8228, 0.5481, 0.8176, 0.696, 0.4058, 0.6832, 0.4525, 0.6996, 0.4699, 0.7238, 0.4021, 0.7122, 0.849, 0.7517, 0.8284, 0.7217, 0.8206, 0.7085, 0.8458, 0.511, 0.7508, 0.5062, 0.7269, 0.54, 0.7286, 0.5356, 0.756, 0.4666, 0.6794, 0.5006, 0.6756, 0.5062, 0.7269, 0.4666, 0.7269, 0.5006, 0.6756, 0.5239, 0.6676, 0.54, 0.7286, 0.5062, 0.7269, 0.6996, 0.4699, 0.7195, 0.5309, 0.7607, 0.5399, 0.7542, 0.4698, 0.4666, 0.8221, 0.4666, 0.7922, 0.5119, 0.7876, 0.5257, 0.8228, 0.5239, 0.6676, 0.5349, 0.6546, 0.5467, 0.698, 0.54, 0.7286, 0.4722, 0.4512, 0.4744, 0.4461, 0.4961, 0.4614, 0.7601, 0.7475, 0.7577, 0.7308, 0.7363, 0.7298, 0.7458, 0.7392, 0.7483, 0.6582, 0.7364, 0.6702, 0.7577, 0.7308, 0.7599, 0.7011, 0.4961, 0.4614, 0.4997, 0.5329, 0.4666, 0.5387, 0.4722, 0.4722, 0.5028, 0.6036, 0.4997, 0.5329, 0.547, 0.5371, 0.5267, 0.6067, 0.7217, 0.8206, 0.7513, 0.7848, 0.681, 0.786, 0.681, 0.8197, 0.7663, 0.8164, 0.7663, 0.7868, 0.7513, 0.7848, 0.7217, 0.8206, 0.7364, 0.6702, 0.7138, 0.6845, 0.7363, 0.7298, 0.7577, 0.7308, 0.4997, 0.5329, 0.5028, 0.6036, 0.4666, 0.605, 0.4666, 0.5387, 0.4961, 0.8838, 0.5015, 0.9008, 0.4976, 0.9061, 0.4877, 0.8851, 0.6948, 0.8939, 0.6948, 0.8913, 0.6913, 0.8899, 0.6917, 0.8927, 0.7052, 0.874, 0.7085, 0.8458, 0.681, 0.8437, 0.681, 0.8659, 0.71, 0.8844, 0.7122, 0.849, 0.7085, 0.8458, 0.7052, 0.874, 0.7138, 0.6845, 0.681, 0.6892, 0.681, 0.7342, 0.7363, 0.7298, 0.7285, 0.2982, 0.696, 0.4058, 0.7238, 0.4021, 0.7486, 0.2933, 0.7486, 0.2933, 0.7238, 0.4021, 0.762, 0.4079, 0.7746, 0.3, 0.7238, 0.4021, 0.6996, 0.4699, 0.7542, 0.4698, 0.762, 0.4079, 0.7811, 0.473, 0.781, 0.419, 0.762, 0.4079, 0.7542, 0.4698, 0.4961, 0.4614, 0.5036, 0.4074, 0.5441, 0.4116, 0.5372, 0.4633, 0.568, 0.4121, 0.5681, 0.4669, 0.5372, 0.4633, 0.5441, 0.4116, 0.5833, 0.2848, 0.5783, 0.3044, 0.5568, 0.3038, 0.5616, 0.2842, 0.7911, 0.3127, 0.7961, 0.2933, 0.779, 0.2824, 0.7746, 0.3, 0.5036, 0.4074, 0.5307, 0.2989, 0.5568, 0.3038, 0.5441, 0.4116, 0.781, 0.419, 0.7911, 0.3127, 0.7746, 0.3, 0.762, 0.4079, 0.5783, 0.3044, 0.568, 0.4121, 0.5441, 0.4116, 0.5568, 0.3038, 0.4874, 0.3988, 0.5204, 0.2898, 0.5307, 0.2989, 0.5036, 0.4074, 0.5351, 0.2792, 0.5377, 0.2586, 0.567, 0.2641, 0.5616, 0.2842, 0.7343, 0.2576, 0.7327, 0.2787, 0.7527, 0.2756, 0.7562, 0.2539, 0.5204, 0.2898, 0.5246, 0.2699, 0.5351, 0.2792, 0.5307, 0.2989, 0.7527, 0.2756, 0.7486, 0.2933, 0.7746, 0.3, 0.779, 0.2824, 0.7327, 0.2787, 0.7285, 0.2982, 0.7486, 0.2933, 0.7527, 0.2756, 0.5307, 0.2989, 0.5351, 0.2792, 0.5616, 0.2842, 0.5568, 0.3038, 0.5938, 0.2241, 0.5908, 0.2647, 0.567, 0.2641, 0.5731, 0.2217, 0.8034, 0.2735, 0.8064, 0.2335, 0.7896, 0.2248, 0.7849, 0.2613, 0.7961, 0.2933, 0.8034, 0.2735, 0.7849, 0.2613, 0.779, 0.2824, 0.5908, 0.2647, 0.5833, 0.2848, 0.5616, 0.2842, 0.567, 0.2641, 0.5246, 0.2699, 0.5262, 0.2486, 0.5377, 0.2586, 0.5351, 0.2792, 0.7562, 0.2539, 0.7527, 0.2756, 0.779, 0.2824, 0.7849, 0.2613, 0.5479, 0.2163, 0.5501, 0.2029, 0.5765, 0.2081, 0.5731, 0.2217, 0.7474, 0.2043, 0.7453, 0.2197, 0.7642, 0.2189, 0.7672, 0.202, 0.5262, 0.2486, 0.5374, 0.2101, 0.5479, 0.2163, 0.5377, 0.2586, 0.7642, 0.2189, 0.7562, 0.2539, 0.7849, 0.2613, 0.7896, 0.2248, 0.7453, 0.2197, 0.7343, 0.2576, 0.7562, 0.2539, 0.7642, 0.2189, 0.5377, 0.2586, 0.5479, 0.2163, 0.5731, 0.2217, 0.567, 0.2641, 0.5642, 0.117, 0.5801, 0.04985, 0.5801, 0.05749, 0.5726, 0.1205, 0.6064, 0.1276, 0.5981, 0.2093, 0.5765, 0.2081, 0.5906, 0.1249, 0.8064, 0.2335, 0.8106, 0.2188, 0.7935, 0.2086, 0.7896, 0.2248, 0.5981, 0.2093, 0.5938, 0.2241, 0.5731, 0.2217, 0.5765, 0.2081, 0.5374, 0.2101, 0.5395, 0.1946, 0.5501, 0.2029, 0.5479, 0.2163, 0.7672, 0.202, 0.7642, 0.2189, 0.7896, 0.2248, 0.7935, 0.2086, 0.5801, 0.05749, 0.5803, 0.02593, 0.6006, 0.03034, 0.6, 0.06183, 0.7861, 0.1282, 0.7672, 0.202, 0.7935, 0.2086, 0.8058, 0.1324, 0.7718, 0.1278, 0.7474, 0.2043, 0.7672, 0.202, 0.7861, 0.1282, 0.5726, 0.1205, 0.5801, 0.05749, 0.6, 0.06183, 0.5906, 0.1249, 0.8188, 0.1382, 0.8313, 0.06495, 0.825, 0.08748, 0.8058, 0.1324, 0.894, 0.03021, 0.9302, 0.008744, 0.9139, 0.006382, 0.8947, 0.01095, 0.8159, 0.05277, 0.7929, 0.06148, 0.8124, 0.08459, 0.8262, 0.06316, 0.6178, 0.01848, 0.619, 0.05338, 0.6, 0.06183, 0.6006, 0.03034, 0.9298, 0.2398, 0.9385, 0.2109, 0.9537, 0.2219, 0.9459, 0.2455, 0.7929, 0.06148, 0.8159, 0.05277, 0.8198, 0.02508, 0.7925, 0.0232, 0.5395, 0.1946, 0.5642, 0.117, 0.5726, 0.1205, 0.5501, 0.2029, 0.619, 0.05338, 0.6064, 0.1276, 0.5906, 0.1249, 0.6, 0.06183, 0.8124, 0.08459, 0.7861, 0.1282, 0.8058, 0.1324, 0.825, 0.08748, 0.7929, 0.06148, 0.7718, 0.1278, 0.7861, 0.1282, 0.8124, 0.08459, 0.5501, 0.2029, 0.5726, 0.1205, 0.5906, 0.1249, 0.5765, 0.2081, 0.8106, 0.2188, 0.8188, 0.1382, 0.8058, 0.1324, 0.7935, 0.2086, 0.7831, 0.1552, 0.7968, 0.1328, 0.7989, 0.1344, 0.7979, 0.1673, 0.8618, 0.0443, 0.8262, 0.06316, 0.8412, 0.06611, 0.8753, 0.04478, 0.7798, 0.1946, 0.7843, 0.1696, 0.7878, 0.1886, 0.7878, 0.1977, 0.7702, 0.178, 0.7831, 0.1552, 0.7979, 0.1673, 0.8021, 0.1924, 0.8262, 0.06316, 0.8124, 0.08459, 0.825, 0.08748, 0.8412, 0.06611, 0.8427, 0.02623, 0.8412, 0.03873, 0.8618, 0.0443, 0.8638, 0.02975, 0.8812, 0.0369, 0.8818, 0.03424, 0.8772, 0.0324, 0.8753, 0.04478, 0.8638, 0.02975, 0.8618, 0.0443, 0.8753, 0.04478, 0.8772, 0.0324, 0.8412, 0.03873, 0.8159, 0.05277, 0.8262, 0.06316, 0.8618, 0.0443, 0.7843, 0.1696, 0.7965, 0.1391, 0.7977, 0.149, 0.7878, 0.1886, 0.8159, 0.05277, 0.8412, 0.03873, 0.8427, 0.02623, 0.8198, 0.02508, 0.7795, 0.7778, 0.7663, 0.7868, 0.7663, 0.8164, 0.7894, 0.8026, 0.7743, 0.8225, 0.7968, 0.806, 0.7894, 0.8026, 0.7663, 0.8164, 0.5535, 0.7425, 0.5356, 0.756, 0.54, 0.7286, 0.5449, 0.7199, 0.7641, 0.7026, 0.7599, 0.7011, 0.7577, 0.7308, 0.7621, 0.7197, 0.6179, 0.6186, 0.6006, 0.6528, 0.5756, 0.6453, 0.5942, 0.6108, 0.7944, 0.6141, 0.7834, 0.6536, 0.7888, 0.661, 0.7946, 0.6183, 0.8251, 0.6738, 0.8292, 0.6316, 0.8176, 0.6307, 0.8164, 0.6753, 0.6006, 0.6528, 0.6179, 0.6186, 0.6319, 0.6289, 0.6202, 0.6661, 0.5718, 0.6458, 0.5884, 0.6098, 0.5942, 0.6108, 0.5756, 0.6453, 0.8033, 0.6196, 0.8001, 0.6633, 0.8164, 0.6753, 0.8176, 0.6307, 0.5884, 0.6098, 0.6043, 0.5706, 0.6118, 0.5718, 0.5942, 0.6108, 0.8078, 0.5812, 0.8033, 0.6196, 0.8176, 0.6307, 0.8193, 0.594, 0.8484, 0.5971, 0.8403, 0.6335, 0.8441, 0.6329, 0.8552, 0.5966, 0.5816, 0.6099, 0.5922, 0.5706, 0.6043, 0.5706, 0.5884, 0.6098, 0.8033, 0.6196, 0.8078, 0.5812, 0.8006, 0.58, 0.7946, 0.6183, 0.8334, 0.595, 0.8292, 0.6316, 0.8403, 0.6335, 0.8484, 0.5971, 0.8292, 0.6316, 0.8251, 0.6738, 0.8321, 0.6724, 0.8403, 0.6335, 0.8001, 0.6633, 0.8033, 0.6196, 0.7946, 0.6183, 0.7888, 0.661, 0.5705, 0.6499, 0.5816, 0.6099, 0.5884, 0.6098, 0.5718, 0.6458, 0.8403, 0.6335, 0.8321, 0.6724, 0.8325, 0.6696, 0.8441, 0.6329, 0.8426, 0.4746, 0.8078, 0.5812, 0.8193, 0.594, 0.8508, 0.4808, 0.869, 0.484, 0.8484, 0.5971, 0.8552, 0.5966, 0.8734, 0.4842, 0.6307, 0.464, 0.6366, 0.4453, 0.6464, 0.4455, 0.6386, 0.4648, 0.8426, 0.4746, 0.8457, 0.4556, 0.8455, 0.454, 0.8399, 0.4723, 0.8596, 0.482, 0.8334, 0.595, 0.8484, 0.5971, 0.869, 0.484, 0.6567, 0.4716, 0.6341, 0.5805, 0.6118, 0.5718, 0.6433, 0.4659, 0.6179, 0.6186, 0.6341, 0.5805, 0.6432, 0.5922, 0.6319, 0.6289, 0.8292, 0.6316, 0.8334, 0.595, 0.8193, 0.594, 0.8176, 0.6307, 0.5922, 0.5706, 0.5816, 0.6099, 0.5818, 0.6141, 0.5879, 0.5753, 0.6341, 0.5805, 0.6179, 0.6186, 0.5942, 0.6108, 0.6118, 0.5718, 0.8779, 0.4398, 0.8759, 0.4617, 0.8815, 0.4615, 0.887, 0.4411, 0.6366, 0.4453, 0.6392, 0.4253, 0.6555, 0.4281, 0.6464, 0.4455, 0.6426, 0.4105, 0.6323, 0.4154, 0.6301, 0.4131, 0.6353, 0.4101, 0.8621, 0.4374, 0.861, 0.4594, 0.8759, 0.4617, 0.8779, 0.4398, 0.6747, 0.431, 0.6631, 0.4489, 0.6516, 0.446, 0.6666, 0.434, 0.8397, 0.4283, 0.8511, 0.4367, 0.8538, 0.4213, 0.8433, 0.423, 0.6386, 0.4648, 0.6464, 0.4455, 0.6516, 0.446, 0.6433, 0.4659, 0.6567, 0.4716, 0.6631, 0.4489, 0.6699, 0.4552, 0.6617, 0.4782, 0.8596, 0.482, 0.861, 0.4594, 0.8519, 0.4594, 0.8508, 0.4808, 0.6307, 0.464, 0.5922, 0.5706, 0.5879, 0.5753, 0.6277, 0.4662, 0.9417, 0.5381, 0.9502, 0.5238, 0.9537, 0.523, 0.9465, 0.5369, 0.8658, 0.4219, 0.8621, 0.4374, 0.8779, 0.4398, 0.8816, 0.4244, 0.6789, 0.416, 0.6747, 0.431, 0.6666, 0.434, 0.6742, 0.4162, 0.6366, 0.4453, 0.6282, 0.4294, 0.629, 0.4206, 0.6392, 0.4253, 0.8621, 0.4374, 0.8658, 0.4219, 0.8538, 0.4213, 0.8511, 0.4367, 0.9568, 0.5244, 0.955, 0.5133, 0.9455, 0.5154, 0.9439, 0.5271, 0.846, 0.4145, 0.8421, 0.4183, 0.8433, 0.423, 0.8538, 0.4213, 0.6464, 0.4455, 0.6555, 0.4281, 0.6666, 0.434, 0.6516, 0.446, 0.6631, 0.4489, 0.6747, 0.431, 0.6754, 0.4345, 0.6699, 0.4552, 0.861, 0.4594, 0.8621, 0.4374, 0.8511, 0.4367, 0.8519, 0.4594, 0.6475, 0.3833, 0.6426, 0.4105, 0.6353, 0.4101, 0.6401, 0.3868, 0.8686, 0.3949, 0.8714, 0.3678, 0.8633, 0.3735, 0.8586, 0.3974, 0.954, 0.4953, 0.953, 0.4773, 0.9486, 0.4792, 0.9472, 0.4973, 0.6627, 0.3854, 0.6661, 0.3584, 0.6776, 0.3686, 0.6759, 0.3924, 0.851, 0.3917, 0.846, 0.4145, 0.8538, 0.4213, 0.8586, 0.3974, 0.8809, 0.3971, 0.8816, 0.4244, 0.8907, 0.4257, 0.8913, 0.4017, 0.6392, 0.4253, 0.6426, 0.4105, 0.6594, 0.4124, 0.6555, 0.4281, 0.8816, 0.4244, 0.8779, 0.4398, 0.887, 0.4411, 0.8907, 0.4257, 0.6282, 0.4294, 0.6366, 0.4453, 0.6334, 0.4476, 0.6255, 0.4291, 0.6555, 0.4281, 0.6594, 0.4124, 0.6742, 0.4162, 0.6666, 0.434, 0.6676, 0.3562, 0.6823, 0.3679, 0.6776, 0.3686, 0.6661, 0.3584, 0.6552, 0.3544, 0.6676, 0.3562, 0.6661, 0.3584, 0.6525, 0.3561, 0.9498, 0.4725, 0.9493, 0.4673, 0.9541, 0.4685, 0.9526, 0.4741, 0.8633, 0.3735, 0.8714, 0.3678, 0.867, 0.3621, 0.8565, 0.369, 0.8714, 0.3678, 0.8804, 0.3698, 0.8792, 0.3638, 0.867, 0.3621, 0.8804, 0.3698, 0.8918, 0.3778, 0.8938, 0.3753, 0.8792, 0.3638, 0.6806, 0.3919, 0.6789, 0.416, 0.6742, 0.4162, 0.6759, 0.3924, 0.8686, 0.3949, 0.8658, 0.4219, 0.8816, 0.4244, 0.8809, 0.3971, 0.9498, 0.4897, 0.9498, 0.4725, 0.9526, 0.4741, 0.953, 0.4914, 0.6475, 0.3833, 0.6525, 0.3561, 0.6661, 0.3584, 0.6627, 0.3854, 0.629, 0.4206, 0.6109, 0.4005, 0.6133, 0.3998, 0.6323, 0.4154, 0.9569, 0.5128, 0.958, 0.5011, 0.9575, 0.4994, 0.955, 0.511, 0.6095, 0.4027, 0.6282, 0.4294, 0.6255, 0.4291, 0.607, 0.403, 0.9558, 0.4989, 0.9528, 0.5099, 0.955, 0.511, 0.9575, 0.4994, 0.9502, 0.5238, 0.9554, 0.5037, 0.9569, 0.5035, 0.9537, 0.523, 0.8397, 0.4283, 0.8225, 0.4072, 0.8204, 0.4102, 0.8396, 0.4359, 0.8511, 0.4367, 0.8397, 0.4283, 0.8396, 0.4359, 0.8519, 0.4594, 0.8362, 0.4368, 0.8457, 0.4556, 0.8519, 0.4594, 0.8396, 0.4359, 0.9528, 0.5099, 0.9514, 0.507, 0.9546, 0.5089, 0.955, 0.511, 0.6392, 0.4253, 0.629, 0.4206, 0.6323, 0.4154, 0.6426, 0.4105, 0.9554, 0.5037, 0.9552, 0.5005, 0.9567, 0.5007, 0.9569, 0.5035, 0.9582, 0.5017, 0.958, 0.5033, 0.9569, 0.5035, 0.9567, 0.5007, 0.9552, 0.5005, 0.9558, 0.4989, 0.9575, 0.4994, 0.9567, 0.5007, 0.958, 0.5011, 0.9582, 0.5017, 0.9567, 0.5007, 0.9575, 0.4994, 0.9552, 0.5005, 0.9554, 0.5037, 0.9537, 0.5037, 0.9534, 0.5014, 0.826, 0.4039, 0.8215, 0.406, 0.8225, 0.4072, 0.8254, 0.406, 0.8421, 0.4183, 0.826, 0.4039, 0.8254, 0.406, 0.8433, 0.423, 0.6282, 0.4294, 0.6095, 0.4027, 0.6109, 0.4005, 0.629, 0.4206, 0.8225, 0.4072, 0.8397, 0.4283, 0.8433, 0.423, 0.8254, 0.406, 0.8192, 0.4102, 0.8362, 0.4368, 0.8396, 0.4359, 0.8204, 0.4102, 0.6957, 0.8991, 0.6948, 0.8939, 0.6917, 0.8927, 0.6914, 0.899, 0.7007, 0.88, 0.7084, 0.9276, 0.7226, 0.9332, 0.7125, 0.8923, 0.4877, 0.8851, 0.4976, 0.9061, 0.4666, 0.9056, 0.4666, 0.8787, 0.7084, 0.9276, 0.7007, 0.88, 0.681, 0.8762, 0.681, 0.9253, 0.7007, 0.88, 0.6944, 0.87, 0.681, 0.8673, 0.681, 0.8762, 0.7007, 0.88, 0.7125, 0.8923, 0.7052, 0.874, 0.6944, 0.87, 0.6876, 0.8895, 0.6913, 0.8899, 0.6898, 0.8887, 0.686, 0.8891, 0.7019, 0.9715, 0.7023, 0.9504, 0.6859, 0.95, 0.6896, 0.9694, 0.4994, 0.9698, 0.4886, 0.9839, 0.4666, 0.9828, 0.4666, 0.9685, 0.706, 0.9681, 0.7027, 0.9836, 0.7027, 0.9857, 0.7191, 0.9662, 0.5015, 0.9008, 0.5079, 0.9356, 0.4979, 0.9283, 0.4976, 0.9061, 0.4976, 0.9061, 0.4979, 0.9283, 0.4666, 0.9278, 0.4666, 0.9056, 0.7061, 0.9719, 0.7035, 0.9717, 0.7026, 0.9718, 0.7041, 0.9722, 0.706, 0.9681, 0.7084, 0.9276, 0.681, 0.9253, 0.681, 0.9714, 0.5034, 0.9715, 0.4886, 0.985, 0.4886, 0.9839, 0.4994, 0.9698, 0.7008, 0.9795, 0.7019, 0.9715, 0.6896, 0.9694, 0.6938, 0.9808, 0.4979, 0.9283, 0.4994, 0.9698, 0.4666, 0.9685, 0.4666, 0.9278, 0.7084, 0.9276, 0.706, 0.9681, 0.7191, 0.9662, 0.7226, 0.9332, 0.7027, 0.9836, 0.706, 0.9681, 0.681, 0.9714, 0.681, 0.9839, 0.5079, 0.9356, 0.5034, 0.9715, 0.4994, 0.9698, 0.4979, 0.9283, 0.6525, 0.3561, 0.6475, 0.3833, 0.6401, 0.3868, 0.6456, 0.3636, 0.8658, 0.4219, 0.8686, 0.3949, 0.8586, 0.3974, 0.8538, 0.4213, 0.955, 0.5133, 0.954, 0.4953, 0.9472, 0.4973, 0.9455, 0.5154, 0.6594, 0.4124, 0.6627, 0.3854, 0.6759, 0.3924, 0.6742, 0.4162, 0.8565, 0.369, 0.851, 0.3917, 0.8586, 0.3974, 0.8633, 0.3735, 0.8804, 0.3698, 0.8809, 0.3971, 0.8913, 0.4017, 0.8918, 0.3778, 0.6823, 0.3679, 0.6806, 0.3919, 0.6759, 0.3924, 0.6776, 0.3686, 0.8714, 0.3678, 0.8686, 0.3949, 0.8809, 0.3971, 0.8804, 0.3698, 0.9514, 0.507, 0.9498, 0.4897, 0.953, 0.4914, 0.9546, 0.5089, 0.6426, 0.4105, 0.6475, 0.3833, 0.6627, 0.3854, 0.6594, 0.4124, 0.8009, 0.7018, 0.7795, 0.7778, 0.7894, 0.8026, 0.8137, 0.7134, 0.5632, 0.774, 0.586, 0.7092, 0.6004, 0.7197, 0.573, 0.8039, 0.5509, 0.6995, 0.5562, 0.6711, 0.5597, 0.6887, 0.5449, 0.7199, 0.7709, 0.7446, 0.7861, 0.6873, 0.7737, 0.6783, 0.7621, 0.7197, 0.9701, 0.6602, 0.9364, 0.7756, 0.9708, 0.7754, 1.0, 0.6727, 0.5712, 0.6972, 0.5535, 0.7425, 0.5449, 0.7199, 0.5597, 0.6887, 0.7795, 0.7778, 0.8009, 0.7018, 0.7861, 0.6873, 0.7709, 0.7446, 0.9364, 0.7756, 0.9701, 0.6602, 0.9465, 0.6553, 0.9077, 0.7724, 0.586, 0.7092, 0.5632, 0.774, 0.5535, 0.7425, 0.5712, 0.6972, 0.7694, 0.6745, 0.7641, 0.7026, 0.7621, 0.7197, 0.7737, 0.6783, 0.5718, 0.6458, 0.5756, 0.6453, 0.5597, 0.6887, 0.5562, 0.6711, 0.5756, 0.6453, 0.6006, 0.6528, 0.5712, 0.6972, 0.5597, 0.6887, 0.6006, 0.6528, 0.6202, 0.6661, 0.586, 0.7092, 0.5712, 0.6972, 0.6202, 0.6661, 0.6198, 0.6689, 0.6004, 0.7197, 0.586, 0.7092, 0.6198, 0.6689, 0.6127, 0.6703, 0.6061, 0.7127, 0.6004, 0.7197, 0.8251, 0.6738, 0.8164, 0.6753, 0.8137, 0.7134, 0.8185, 0.7156, 0.8164, 0.6753, 0.8001, 0.6633, 0.8009, 0.7018, 0.8137, 0.7134, 0.8001, 0.6633, 0.7888, 0.661, 0.7861, 0.6873, 0.8009, 0.7018, 0.7888, 0.661, 0.7834, 0.6536, 0.7737, 0.6783, 0.7861, 0.6873, 0.7834, 0.6536, 0.7847, 0.6496, 0.7694, 0.6745, 0.7737, 0.6783, 0.8457, 0.4556, 0.8426, 0.4746, 0.8508, 0.4808, 0.8519, 0.4594, 0.8759, 0.4617, 0.869, 0.484, 0.8734, 0.4842, 0.8815, 0.4615, 0.5922, 0.5706, 0.6307, 0.464, 0.6386, 0.4648, 0.6043, 0.5706, 0.8078, 0.5812, 0.8426, 0.4746, 0.8399, 0.4723, 0.8006, 0.58, 0.861, 0.4594, 0.8596, 0.482, 0.869, 0.484, 0.8759, 0.4617, 0.6631, 0.4489, 0.6567, 0.4716, 0.6433, 0.4659, 0.6516, 0.446, 0.6043, 0.5706, 0.6386, 0.4648, 0.6433, 0.4659, 0.6118, 0.5718, 0.6341, 0.5805, 0.6567, 0.4716, 0.6617, 0.4782, 0.6432, 0.5922, 0.8334, 0.595, 0.8596, 0.482, 0.8508, 0.4808, 0.8193, 0.594, 0.6366, 0.4453, 0.6307, 0.464, 0.6277, 0.4662, 0.6334, 0.4476, 0.4722, 0.4722, 0.4722, 0.4512, 0.4961, 0.4614, 0.02666, 0.3595, 0.3931, 0.3595, 0.3931, 0.9746, 0.02666, 0.9746, 0.584, 0.8043, 0.5613, 0.821, 0.573, 0.8039])
me_cube_002.materials.append(mat_material_001)
me_cube_002.use_remesh_preserve_volume = False
me_cube_002.use_remesh_preserve_attributes = False
me_cube_002.use_mirror_vertex_groups = False
me_cube_002.update()

# ---- objects
ob_corpse_sec_shadowmesh = bpy.data.objects.new('corpse_sec_shadowmesh', me_cube_000)
ob_corpse_sec_mesh = bpy.data.objects.new('corpse_sec_mesh', me_cube_002)

# ---- transforms, parenting, visibility, modifiers, constraints
ob_corpse_sec_shadowmesh.location = (0.0, 0.0, 2.384e-07)
ob_corpse_sec_shadowmesh.scale = (0.4, 0.4, 0.4)
ob_corpse_sec_shadowmesh.lineart.crease_threshold = 0.0
ob_corpse_sec_mesh.location = (0.0, 0.0, 2.384e-07)
ob_corpse_sec_mesh.scale = (0.4, 0.4, 0.4)
ob_corpse_sec_mesh.lineart.crease_threshold = 0.0

# ---- collection membership
col_collection_1.objects.link(ob_corpse_sec_shadowmesh)
col_collection_1.objects.link(ob_corpse_sec_mesh)

# ---- scene / render settings (as saved in the file)
scene.frame_start = 1; scene.frame_end = 2; scene.frame_set(1)
scene.render.engine = 'BLENDER_EEVEE_NEXT'
scene.render.image_settings.color_mode = 'RGB'
scene.render.image_settings.compression = 90
scene.render.resolution_percentage = 50
scene.render.dither_intensity = 0.0
scene.render.bake_margin = 2
scene.render.bake_bias = 0.0
scene.cycles.use_denoising = False
scene.cycles.samples = 10
scene.cycles.sampling_pattern = 'TABULATED_SOBOL'
scene.cycles.light_sampling_threshold = 0.0
scene.cycles.use_adaptive_sampling = False
scene.cycles.use_light_tree = False
scene.cycles.blur_glossy = 0.0
scene.cycles.volume_bounces = 1
scene.cycles.pixel_filter_type = 'GAUSSIAN'
scene.cycles.sample_clamp_indirect = 0.0
scene.view_settings.view_transform = 'Standard'
bpy.context.view_layer.update()

# ---- added for rendering (the .blend has no active camera and no usable light): camera, sun
cam_auto = bpy.data.cameras.new('AutoCamera')
cam_auto.lens = 50.0
cam_auto.sensor_width = 36.0
cam_auto.clip_end = 1000.0
ob_auto_camera = bpy.data.objects.new('AutoCamera', cam_auto)
scene.collection.objects.link(ob_auto_camera)
ob_auto_camera.location = (2.30534, -2.68711, 2.0963)
ob_auto_camera.rotation_euler = (1.09748, -7.21219e-08, 0.694738)
scene.camera = ob_auto_camera
light_auto_sun = bpy.data.lights.new('AutoSun', 'SUN')
light_auto_sun.energy = 3.0
light_auto_sun.angle = 0.0523599
ob_auto_sun = bpy.data.objects.new('AutoSun', light_auto_sun)
scene.collection.objects.link(ob_auto_sun)
ob_auto_sun.rotation_euler = (0.872665, 0.174533, 0.523599)
bpy.context.view_layer.update()
